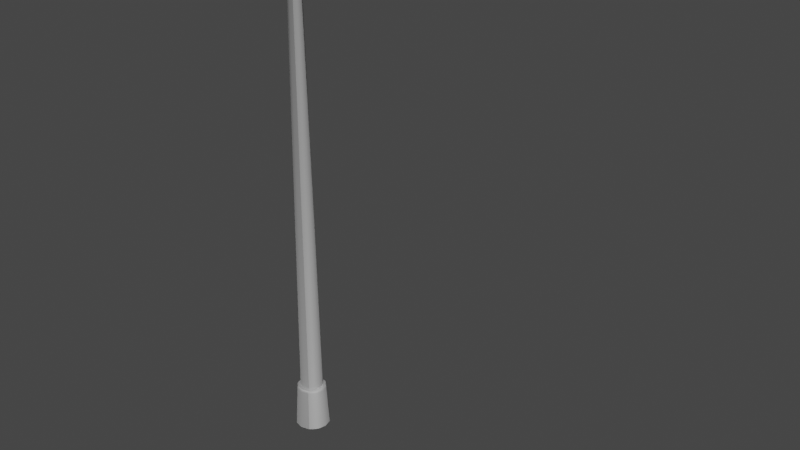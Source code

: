 # Source: Street_Lights.blend  (saved by Blender 3.3.6; exported with 4.5.12 LTS)
import bpy
from mathutils import Matrix  # noqa: F401  (used for matrix-valued properties, if any)

bpy.ops.wm.read_factory_settings(use_empty=True)
scene = bpy.context.scene
scene.name = 'Scene'

# ---- collections
col_collection = bpy.data.collections.new('Collection'); scene.collection.children.link(col_collection)

# ---- images (referenced by path relative to the original .blend; pixels are not part of the script)
import os
ASSET_DIR = os.environ.get("B2B_ASSET_DIR", "")  # directory of the original .blend (textures are referenced by path, not embedded)
HERE = os.path.dirname(os.path.abspath(__file__))  # packed textures are extracted next to this script under _unpacked/

def load_image(name, relpath, width, height, colorspace="sRGB"):
    """Load a texture the original file referenced (path relative to the .blend, or extracted next to this script)."""
    p = next((c for c in (os.path.join(HERE, relpath), os.path.join(ASSET_DIR, relpath)) if relpath and os.path.exists(c)), "")
    if p:
        img = bpy.data.images.load(p, check_existing=True)
        img.name = name
    else:  # same state as the original file: an image datablock whose file is absent (Cycles renders it pink)
        img = bpy.data.images.new(name, width, height)
        img.source = "FILE"
        img.filepath = "//" + (relpath or name)
    img.colorspace_settings.name = colorspace
    return img
img_smudges_02_png = load_image('Smudges_02.png', 'Smudges_02.png', 1024, 1024, 'sRGB')
img_street_light = load_image('Street Light', 'StreetLight_emit.png', 1024, 1024, 'Non-Color')

# ---- materials (node trees are filled in below, after node groups)
mat_streetlight = bpy.data.materials.new('StreetLight')
mat_streetlight.alpha_threshold = 0.0
mat_streetlight.roughness = 0.5
mat_streetlight.line_color = (0.0, 0.0, 0.0, 1.0)
mat_light = bpy.data.materials.new('Light')

# ---- node groups
ng_auto_smooth = bpy.data.node_groups.new('Auto Smooth', 'GeometryNodeTree')
_s = ng_auto_smooth.interface.new_socket(name='Geometry', in_out='OUTPUT', socket_type='NodeSocketGeometry')
_s = ng_auto_smooth.interface.new_socket(name='Geometry', in_out='INPUT', socket_type='NodeSocketGeometry')
_s = ng_auto_smooth.interface.new_socket(name='Angle', in_out='INPUT', socket_type='NodeSocketFloat')
_s.subtype = 'ANGLE'
_s.min_value = 0.0
_s.max_value = 3.142
ng_auto_smooth.is_modifier = True
_N = ng_auto_smooth.nodes; _L = ng_auto_smooth.links
n0 = _N.new('NodeGroupOutput'); n0.name = 'Group Output'; n0.location = (480, -100)
n1 = _N.new('NodeGroupInput'); n1.name = 'Group Input'; n1.location = (-420, -300)
n2 = _N.new('NodeGroupInput'); n2.name = 'Group Input.001'; n2.location = (-60, -100)
n3 = _N.new('GeometryNodeSetShadeSmooth'); n3.name = 'Set Shade Smooth'; n3.location = (120, -100)
n3.domain = 'EDGE'
n4 = _N.new('GeometryNodeSetShadeSmooth'); n4.name = 'Set Shade Smooth.001'; n4.location = (300, -100)
n5 = _N.new('GeometryNodeInputMeshEdgeAngle'); n5.name = 'Edge Angle'; n5.location = (-420, -220)
n6 = _N.new('GeometryNodeInputEdgeSmooth'); n6.name = 'Is Edge Smooth'; n6.location = (-60, -160)
n7 = _N.new('GeometryNodeInputShadeSmooth'); n7.name = 'Is Face Smooth'; n7.location = (-240, -340)
n8 = _N.new('FunctionNodeBooleanMath'); n8.name = 'Boolean Math'; n8.location = (-60, -220)
n9 = _N.new('FunctionNodeCompare'); n9.name = 'Compare'; n9.location = (-240, -180)
n9.operation = 'LESS_EQUAL'
_L.new(n5.outputs[0], n9.inputs[0])
_L.new(n4.outputs[0], n0.inputs[0])
_L.new(n1.outputs[1], n9.inputs[1])
_L.new(n9.outputs[0], n8.inputs[0])
_L.new(n7.outputs[0], n8.inputs[1])
_L.new(n2.outputs[0], n3.inputs[0])
_L.new(n6.outputs[0], n3.inputs[1])
_L.new(n3.outputs[0], n4.inputs[0])
_L.new(n8.outputs[0], n3.inputs[2])
n0.is_active_output = True

# ---- material node trees
mat_streetlight.use_nodes = True; mat_streetlight.node_tree.nodes.clear()
_N = mat_streetlight.node_tree.nodes; _L = mat_streetlight.node_tree.links
n0 = _N.new('ShaderNodeOutputMaterial'); n0.name = 'Material Output'; n0.location = (743, 300)
n1 = _N.new('ShaderNodeNormalMap'); n1.name = 'Normal Map'; n1.location = (-86, -223)
n1.inputs[0].default_value = 0.2
n2 = _N.new('ShaderNodeInvert'); n2.name = 'Invert'; n2.location = (233, 74)
n3 = _N.new('ShaderNodeMapping'); n3.name = 'Mapping'; n3.location = (-582, 151)
n3.inputs[3].default_value = (0.75, 0.75, 0.75)
n4 = _N.new('ShaderNodeTexCoord'); n4.name = 'Texture Coordinate'; n4.location = (-762, 151)
n5 = _N.new('ShaderNodeTexImage'); n5.name = 'Image Texture'; n5.location = (-402, 191)
n5.image = img_smudges_02_png
n6 = _N.new('ShaderNodeValToRGB'); n6.name = 'ColorRamp'; n6.location = (-93, 98)
while len(n6.color_ramp.elements) > 1: n6.color_ramp.elements.remove(n6.color_ramp.elements[-1])
n6.color_ramp.elements[0].position = 0.0; n6.color_ramp.elements[0].color = (0.0, 0.0, 0.0, 1.0)
_e = n6.color_ramp.elements.new(1.0); _e.color = (0.7314, 0.7314, 0.7314, 1.0)
n7 = _N.new('ShaderNodeBsdfPrincipled'); n7.name = 'Principled BSDF'; n7.location = (453, 300)
n7.distribution = 'GGX'
n7.subsurface_method = 'RANDOM_WALK_SKIN'
n7.inputs[0].default_value = (0.7, 0.7, 0.7, 1.0)
n7.inputs[1].default_value = 0.8
n7.inputs[3].default_value = 1.45
n7.inputs[27].default_value = (0.0, 0.0, 0.0, 1.0)
n7.inputs[28].default_value = 1.0
n8 = _N.new('ShaderNodeTexImage'); n8.name = 'Image Texture.001'; n8.location = (453, 593)
n8.image = img_street_light
_L.new(n5.outputs[0], n6.inputs[0])
_L.new(n5.outputs[0], n1.inputs[1])
_L.new(n1.outputs[0], n7.inputs[5])
_L.new(n2.outputs[0], n7.inputs[2])
_L.new(n6.outputs[0], n2.inputs[1])
_L.new(n3.outputs[0], n5.inputs[0])
_L.new(n4.outputs[2], n3.inputs[0])
_L.new(n7.outputs[0], n0.inputs[0])
n0.is_active_output = True
mat_light.use_nodes = True; mat_light.node_tree.nodes.clear()
_N = mat_light.node_tree.nodes; _L = mat_light.node_tree.links
n0 = _N.new('ShaderNodeBsdfPrincipled'); n0.name = 'Principled BSDF'; n0.location = (10, 300)
n0.distribution = 'GGX'
n0.subsurface_method = 'RANDOM_WALK_SKIN'
n0.inputs[3].default_value = 1.45
n0.inputs[27].default_value = (0.9236, 0.8037, 0.3625, 1.0)
n0.inputs[28].default_value = 1.0
n1 = _N.new('ShaderNodeOutputMaterial'); n1.name = 'Material Output'; n1.location = (300, 300)
n2 = _N.new('ShaderNodeTexImage'); n2.name = 'Image Texture.001'; n2.location = (19, 631)
n2.image = img_street_light
_L.new(n0.outputs[0], n1.inputs[0])
n1.is_active_output = True

# ---- world
world_world = bpy.data.worlds.new('World'); scene.world = world_world
world_world.use_nodes = True; world_world.node_tree.nodes.clear()
_N = world_world.node_tree.nodes; _L = world_world.node_tree.links
n0 = _N.new('ShaderNodeOutputWorld'); n0.name = 'World Output'; n0.location = (300, 300)
n1 = _N.new('ShaderNodeBackground'); n1.name = 'Background'; n1.location = (10, 300)
n1.inputs[0].default_value = (0.05088, 0.05088, 0.05088, 1.0)
_L.new(n1.outputs[0], n0.inputs[0])
n0.is_active_output = True
world_world.color = (0.05088, 0.05088, 0.05088)
world_world.use_sun_shadow = False
world_world.sun_shadow_jitter_overblur = 0.0

# ---- meshes
me_cylinder = bpy.data.meshes.new('Cylinder')
me_cylinder.from_pydata([(1.398e-09, 1.153, 0.0), (3.055e-09, 0.0, 3.994), (0.5766, 0.9987, 0.0), (0.0, 0.0, 3.994), (0.9987, 0.5766, 0.0), (0.0, 0.0, 3.994), (1.153, -2.099e-09, 0.0), (0.0, 3.055e-09, 3.994), (0.9987, -0.5766, 0.0), (0.0, 0.0, 3.994), (0.5766, -0.9987, 0.0), (0.0, 0.0, 3.994), (1.398e-09, -1.153, 0.0), (3.055e-09, 0.0, 3.994), (-0.5766, -0.9987, 0.0), (0.0, 0.0, 3.994), (-0.9987, -0.5766, 0.0), (0.0, 0.0, 3.994), (-1.153, -2.099e-09, 0.0), (0.0, 3.055e-09, 3.994), (-0.9987, 0.5766, 0.0), (0.0, 0.0, 3.994), (-0.5766, 0.9987, 0.0), (0.0, 0.0, 3.994), (-2.065e-09, 0.9093, 0.356), (0.4546, 0.7874, 0.356), (0.7874, 0.4546, 0.356), (0.9093, -3.128e-10, 0.356), (0.7874, -0.4546, 0.356), (0.4546, -0.7874, 0.356), (-2.065e-09, -0.9093, 0.356), (-0.4546, -0.7874, 0.356), (-0.7874, -0.4546, 0.356), (-0.9093, -3.128e-10, 0.356), (-0.7874, 0.4546, 0.356), (-0.4546, 0.7874, 0.356), (4.885e-10, 1.374, 0.0), (0.6868, 1.19, 0.0), (1.19, 0.6868, 0.0), (1.374, -7.602e-10, 0.0), (1.19, -0.6868, 0.0), (0.6868, -1.19, 0.0), (4.885e-10, -1.374, 0.0), (-0.6868, -1.19, 0.0), (-1.19, -0.6868, 0.0), (-1.374, -7.602e-10, 0.0), (-1.19, 0.6868, 0.0), (-0.6868, 1.19, 0.0), (0.5917, 1.025, 0.3322), (0.5109, 0.8848, 0.356), (0.5842, 1.012, 0.3441), (0.5493, 0.9514, 0.3528), (1.025, 0.5917, 0.3322), (0.8848, 0.5109, 0.356), (1.012, 0.5842, 0.3441), (0.9514, 0.5493, 0.3528), (1.183, 4.195e-10, 0.3322), (1.022, -8.941e-10, 0.356), (1.168, 4.082e-10, 0.3441), (1.099, 3.307e-10, 0.3528), (1.025, -0.5917, 0.3322), (0.8848, -0.5109, 0.356), (1.012, -0.5842, 0.3441), (0.9514, -0.5493, 0.3528), (0.5917, -1.025, 0.3322), (0.5109, -0.8848, 0.356), (0.5842, -1.012, 0.3441), (0.5493, -0.9514, 0.3528), (-1.442e-09, -1.183, 0.3322), (-2.299e-10, -1.022, 0.356), (-1.512e-09, -1.168, 0.3441), (-1.482e-09, -1.099, 0.3528), (-0.5917, -1.025, 0.3322), (-0.5109, -0.8848, 0.356), (-0.5842, -1.012, 0.3441), (-0.5493, -0.9514, 0.3528), (-1.025, -0.5917, 0.3322), (-0.8848, -0.5109, 0.356), (-1.012, -0.5842, 0.3441), (-0.9514, -0.5493, 0.3528), (-1.183, 4.195e-10, 0.3322), (-1.022, -8.941e-10, 0.356), (-1.168, 4.082e-10, 0.3441), (-1.099, 3.307e-10, 0.3528), (-1.025, 0.5917, 0.3322), (-0.8848, 0.5109, 0.356), (-1.012, 0.5842, 0.3441), (-0.9514, 0.5493, 0.3528), (-0.5917, 1.025, 0.3322), (-0.5109, 0.8848, 0.356), (-0.5842, 1.012, 0.3441), (-0.5493, 0.9514, 0.3528), (-2.299e-10, 1.022, 0.356), (-1.442e-09, 1.183, 0.3322), (-1.482e-09, 1.099, 0.3528), (-1.512e-09, 1.168, 0.3441), (2.195e-09, 0.4867, 3.892), (0.2434, 0.4215, 3.892), (0.4215, 0.2434, 3.892), (0.4867, 2.559e-09, 3.892), (0.4215, -0.2434, 3.892), (0.2434, -0.4215, 3.892), (2.195e-09, -0.4867, 3.892), (-0.2434, -0.4215, 3.892), (-0.4215, -0.2434, 3.892), (-0.4867, 2.559e-09, 3.892), (-0.4215, 0.2434, 3.892), (-0.2434, 0.4215, 3.892), (0.2493, 0.4319, 3.969), (1.067e-09, 0.4987, 3.969), (2.169e-10, 0.6192, 3.906), (0.4319, 0.2493, 3.969), (0.4987, 3.189e-09, 3.969), (0.4319, -0.2493, 3.969), (0.2493, -0.4319, 3.969), (1.067e-09, -0.4987, 3.969), (-0.2493, -0.4319, 3.969), (-0.4319, -0.2493, 3.969), (-0.4987, 3.189e-09, 3.969), (-0.4319, 0.2493, 3.969), (-0.2493, 0.4319, 3.969), (0.3096, 0.5363, 3.906), (0.5363, 0.3096, 3.906), (0.6192, 2.809e-09, 3.906), (0.5363, -0.3096, 3.906), (0.3096, -0.5363, 3.906), (2.169e-10, -0.6192, 3.906), (-0.3096, -0.5363, 3.906), (-0.5363, -0.3096, 3.906), (-0.6192, 2.809e-09, 3.906), (-0.5363, 0.3096, 3.906), (-0.3096, 0.5363, 3.906), (9.411e-10, 0.6802, 3.919), (1.037e-09, 0.6906, 3.936), (1.278e-09, 0.6325, 3.954), (0.3163, 0.5478, 3.954), (0.3453, 0.5981, 3.936), (0.3401, 0.5891, 3.919), (0.5478, 0.3163, 3.954), (0.5981, 0.3453, 3.936), (0.5891, 0.3401, 3.919), (0.6325, 3.956e-09, 3.954), (0.6906, 3.802e-09, 3.936), (0.6802, 3.683e-09, 3.919), (0.5478, -0.3163, 3.954), (0.5981, -0.3453, 3.936), (0.5891, -0.3401, 3.919), (0.3163, -0.5478, 3.954), (0.3453, -0.5981, 3.936), (0.3401, -0.5891, 3.919), (1.278e-09, -0.6325, 3.954), (1.037e-09, -0.6906, 3.936), (9.411e-10, -0.6802, 3.919), (-0.3163, -0.5478, 3.954), (-0.3453, -0.5981, 3.936), (-0.3401, -0.5891, 3.919), (-0.5478, -0.3163, 3.954), (-0.5981, -0.3453, 3.936), (-0.5891, -0.3401, 3.919), (-0.6325, 3.956e-09, 3.954), (-0.6906, 3.802e-09, 3.936), (-0.6802, 3.683e-09, 3.919), (-0.5478, 0.3163, 3.954), (-0.5981, 0.3453, 3.936), (-0.5891, 0.3401, 3.919), (-0.3163, 0.5478, 3.954), (-0.3453, 0.5981, 3.936), (-0.3401, 0.5891, 3.919), (-0.1591, -0.2755, 3.982), (-0.2755, -0.1591, 3.982), (0.2755, -0.1591, 3.982), (0.1591, -0.2755, 3.982), (-0.3181, 1.375e-09, 3.982), (-0.2755, 0.1591, 3.982), (0.1591, 0.2755, 3.982), (0.2755, 0.1591, 3.982), (0.3181, 1.375e-09, 3.982), (-0.1591, 0.2755, 3.982), (6.193e-10, 0.3181, 3.982), (6.193e-10, -0.3181, 3.982)], [], [(107, 106, 130, 131), (173, 177, 120, 119), (100, 99, 123, 124), (175, 176, 112, 111), (96, 107, 131, 110), (101, 100, 124, 125), (168, 169, 117, 116), (170, 171, 114, 113), (102, 101, 125, 126), (172, 173, 119, 118), (3, 1, 23, 21, 19, 17, 15, 13, 11, 9, 7, 5), (103, 102, 126, 127), (174, 175, 111, 108), (0, 2, 4, 6, 8, 10, 12, 14, 16, 18, 20, 22), (0, 22, 47, 36), (14, 12, 42, 43), (28, 29, 65, 61), (4, 2, 37, 38), (40, 60, 64, 41), (18, 16, 44, 45), (8, 6, 39, 40), (41, 64, 68, 42), (22, 20, 46, 47), (12, 10, 41, 42), (42, 68, 72, 43), (35, 24, 92, 89), (34, 35, 89, 85), (33, 34, 85, 81), (32, 33, 81, 77), (44, 76, 80, 45), (31, 32, 77, 73), (30, 31, 73, 69), (29, 30, 69, 65), (27, 28, 61, 57), (26, 27, 57, 53), (24, 25, 49, 92), (37, 48, 52, 38), (47, 88, 93, 36), (39, 56, 60, 40), (46, 84, 88, 47), (10, 8, 40, 41), (20, 18, 45, 46), (38, 52, 56, 39), (45, 80, 84, 46), (6, 4, 38, 39), (25, 26, 53, 49), (16, 14, 43, 44), (2, 0, 36, 37), (43, 72, 76, 44), (89, 92, 94, 91), (91, 94, 95, 90), (90, 95, 93, 88), (85, 89, 91, 87), (87, 91, 90, 86), (86, 90, 88, 84), (81, 85, 87, 83), (83, 87, 86, 82), (82, 86, 84, 80), (77, 81, 83, 79), (79, 83, 82, 78), (78, 82, 80, 76), (73, 77, 79, 75), (75, 79, 78, 74), (74, 78, 76, 72), (69, 73, 75, 71), (71, 75, 74, 70), (70, 74, 72, 68), (65, 69, 71, 67), (67, 71, 70, 66), (66, 70, 68, 64), (61, 65, 67, 63), (63, 67, 66, 62), (62, 66, 64, 60), (57, 61, 63, 59), (59, 63, 62, 58), (58, 62, 60, 56), (53, 57, 59, 55), (55, 59, 58, 54), (54, 58, 56, 52), (49, 53, 55, 51), (51, 55, 54, 50), (50, 54, 52, 48), (92, 49, 51, 94), (94, 51, 50, 95), (95, 50, 48, 93), (36, 93, 48, 37), (35, 107, 96, 24), (34, 106, 107, 35), (33, 105, 106, 34), (32, 104, 105, 33), (31, 103, 104, 32), (30, 102, 103, 31), (29, 101, 102, 30), (28, 100, 101, 29), (27, 99, 100, 28), (26, 98, 99, 27), (25, 97, 98, 26), (24, 96, 97, 25), (134, 109, 108, 135), (135, 108, 111, 138), (138, 111, 112, 141), (141, 112, 113, 144), (144, 113, 114, 147), (147, 114, 115, 150), (150, 115, 116, 153), (153, 116, 117, 156), (156, 117, 118, 159), (159, 118, 119, 162), (162, 119, 120, 165), (165, 120, 109, 134), (178, 174, 108, 109), (99, 98, 122, 123), (171, 179, 115, 114), (106, 105, 129, 130), (169, 172, 118, 117), (98, 97, 121, 122), (177, 178, 109, 120), (105, 104, 128, 129), (176, 170, 113, 112), (97, 96, 110, 121), (179, 168, 116, 115), (104, 103, 127, 128), (131, 167, 132, 110), (167, 166, 133, 132), (166, 165, 134, 133), (130, 164, 167, 131), (164, 163, 166, 167), (163, 162, 165, 166), (129, 161, 164, 130), (161, 160, 163, 164), (160, 159, 162, 163), (128, 158, 161, 129), (158, 157, 160, 161), (157, 156, 159, 160), (127, 155, 158, 128), (155, 154, 157, 158), (154, 153, 156, 157), (126, 152, 155, 127), (152, 151, 154, 155), (151, 150, 153, 154), (125, 149, 152, 126), (149, 148, 151, 152), (148, 147, 150, 151), (124, 146, 149, 125), (146, 145, 148, 149), (145, 144, 147, 148), (123, 143, 146, 124), (143, 142, 145, 146), (142, 141, 144, 145), (122, 140, 143, 123), (140, 139, 142, 143), (139, 138, 141, 142), (121, 137, 140, 122), (137, 136, 139, 140), (136, 135, 138, 139), (110, 132, 137, 121), (132, 133, 136, 137), (133, 134, 135, 136), (13, 15, 168, 179), (7, 9, 170, 176), (23, 1, 178, 177), (17, 19, 172, 169), (11, 13, 179, 171), (1, 3, 174, 178), (3, 5, 175, 174), (19, 21, 173, 172), (9, 11, 171, 170), (15, 17, 169, 168), (5, 7, 176, 175), (21, 23, 177, 173)])
me_cylinder.polygons.foreach_set('use_smooth', [True] * 170)
_uv = me_cylinder.uv_layers.new(name='UVMap')
_uv.uv.foreach_set('vector', [0.08333, 0.9897, 0.1667, 0.9897, 0.1667, 0.9897, 0.08333, 0.9897, 0.04215, 0.37, 0.13, 0.4578, 0.13, 0.4578, 0.04215, 0.37, 0.6667, 0.9897, 0.75, 0.9897, 0.75, 0.9897, 0.6667, 0.9897, 0.4578, 0.37, 0.49, 0.25, 0.49, 0.25, 0.4578, 0.37, 7.451e-08, 0.9897, 0.08333, 0.9897, 0.08333, 0.9897, 7.451e-08, 0.9897, 0.5833, 0.9897, 0.6667, 0.9897, 0.6667, 0.9897, 0.5833, 0.9897, 0.13, 0.04215, 0.04215, 0.13, 0.04215, 0.13, 0.13, 0.04215, 0.4578, 0.13, 0.37, 0.04215, 0.37, 0.04215, 0.4578, 0.13, 0.5, 0.9897, 0.5833, 0.9897, 0.5833, 0.9897, 0.5, 0.9897, 0.01, 0.25, 0.04215, 0.37, 0.04215, 0.37, 0.01, 0.25, 0.37, 0.4578, 0.25, 0.49, 0.13, 0.4578, 0.04215, 0.37, 0.01, 0.25, 0.04215, 0.13, 0.13, 0.04215, 0.25, 0.01, 0.37, 0.04215, 0.4578, 0.13, 0.49, 0.25, 0.4578, 0.37, 0.4167, 0.9897, 0.5, 0.9897, 0.5, 0.9897, 0.4167, 0.9897, 0.37, 0.4578, 0.4578, 0.37, 0.4578, 0.37, 0.37, 0.4578, 0.75, 0.49, 0.87, 0.4578, 0.9578, 0.37, 0.99, 0.25, 0.9578, 0.13, 0.87, 0.04215, 0.75, 0.01, 0.63, 0.04215, 0.5422, 0.13, 0.51, 0.25, 0.5422, 0.37, 0.63, 0.4578, 0.75, 0.49, 0.63, 0.4578, 0.63, 0.4578, 0.75, 0.49, 0.63, 0.04215, 0.75, 0.01, 0.75, 0.01, 0.63, 0.04215, 0.6667, 0.5296, 0.5833, 0.5296, 0.5833, 0.5296, 0.6667, 0.5296, 0.9578, 0.37, 0.87, 0.4578, 0.87, 0.4578, 0.9578, 0.37, 0.6667, 0.5, 0.6667, 0.5276, 0.5833, 0.5276, 0.5833, 0.5, 0.51, 0.25, 0.5422, 0.13, 0.5422, 0.13, 0.51, 0.25, 0.9578, 0.13, 0.99, 0.25, 0.99, 0.25, 0.9578, 0.13, 0.5833, 0.5, 0.5833, 0.5276, 0.5, 0.5276, 0.5, 0.5, 0.63, 0.4578, 0.5422, 0.37, 0.5422, 0.37, 0.63, 0.4578, 0.75, 0.01, 0.87, 0.04215, 0.87, 0.04215, 0.75, 0.01, 0.5, 0.5, 0.5, 0.5276, 0.4167, 0.5276, 0.4167, 0.5, 0.08333, 0.5296, 7.451e-08, 0.5296, 7.451e-08, 0.5296, 0.08333, 0.5296, 0.1667, 0.5296, 0.08333, 0.5296, 0.08333, 0.5296, 0.1667, 0.5296, 0.25, 0.5296, 0.1667, 0.5296, 0.1667, 0.5296, 0.25, 0.5296, 0.3333, 0.5296, 0.25, 0.5296, 0.25, 0.5296, 0.3333, 0.5296, 0.3333, 0.5, 0.3333, 0.5276, 0.25, 0.5276, 0.25, 0.5, 0.4167, 0.5296, 0.3333, 0.5296, 0.3333, 0.5296, 0.4167, 0.5296, 0.5, 0.5296, 0.4167, 0.5296, 0.4167, 0.5296, 0.5, 0.5296, 0.5833, 0.5296, 0.5, 0.5296, 0.5, 0.5296, 0.5833, 0.5296, 0.75, 0.5296, 0.6667, 0.5296, 0.6667, 0.5296, 0.75, 0.5296, 0.8333, 0.5296, 0.75, 0.5296, 0.75, 0.5296, 0.8333, 0.5296, 1.0, 0.5296, 0.9167, 0.5296, 0.9167, 0.5296, 1.0, 0.5296, 0.9167, 0.5, 0.9167, 0.5276, 0.8333, 0.5276, 0.8333, 0.5, 0.08333, 0.5, 0.08333, 0.5276, 7.451e-08, 0.5276, 7.451e-08, 0.5, 0.75, 0.5, 0.75, 0.5276, 0.6667, 0.5276, 0.6667, 0.5, 0.1667, 0.5, 0.1667, 0.5276, 0.08333, 0.5276, 0.08333, 0.5, 0.87, 0.04215, 0.9578, 0.13, 0.9578, 0.13, 0.87, 0.04215, 0.5422, 0.37, 0.51, 0.25, 0.51, 0.25, 0.5422, 0.37, 0.8333, 0.5, 0.8333, 0.5276, 0.75, 0.5276, 0.75, 0.5, 0.25, 0.5, 0.25, 0.5276, 0.1667, 0.5276, 0.1667, 0.5, 0.99, 0.25, 0.9578, 0.37, 0.9578, 0.37, 0.99, 0.25, 0.9167, 0.5296, 0.8333, 0.5296, 0.8333, 0.5296, 0.9167, 0.5296, 0.5422, 0.13, 0.63, 0.04215, 0.63, 0.04215, 0.5422, 0.13, 0.87, 0.4578, 0.75, 0.49, 0.75, 0.49, 0.87, 0.4578, 0.4167, 0.5, 0.4167, 0.5276, 0.3333, 0.5276, 0.3333, 0.5, 0.08333, 0.5296, 7.451e-08, 0.5296, 7.451e-08, 0.5296, 0.08333, 0.5296, 0.08333, 0.5296, 7.451e-08, 0.5296, 9.086e-05, 0.5288, 0.08333, 0.5288, 0.08333, 0.5288, 9.086e-05, 0.5288, 7.451e-08, 0.5276, 0.08333, 0.5276, 0.1667, 0.5296, 0.08333, 0.5296, 0.08333, 0.5296, 0.1667, 0.5296, 0.1667, 0.5296, 0.08333, 0.5296, 0.08333, 0.5288, 0.1667, 0.5288, 0.1667, 0.5288, 0.08333, 0.5288, 0.08333, 0.5276, 0.1667, 0.5276, 0.25, 0.5296, 0.1667, 0.5296, 0.1667, 0.5296, 0.25, 0.5296, 0.25, 0.5296, 0.1667, 0.5296, 0.1667, 0.5288, 0.25, 0.5288, 0.25, 0.5288, 0.1667, 0.5288, 0.1667, 0.5276, 0.25, 0.5276, 0.3333, 0.5296, 0.25, 0.5296, 0.25, 0.5296, 0.3333, 0.5296, 0.3333, 0.5296, 0.25, 0.5296, 0.25, 0.5288, 0.3333, 0.5288, 0.3333, 0.5288, 0.25, 0.5288, 0.25, 0.5276, 0.3333, 0.5276, 0.4167, 0.5296, 0.3333, 0.5296, 0.3333, 0.5296, 0.4167, 0.5296, 0.4167, 0.5296, 0.3333, 0.5296, 0.3333, 0.5288, 0.4167, 0.5288, 0.4167, 0.5288, 0.3333, 0.5288, 0.3333, 0.5276, 0.4167, 0.5276, 0.5, 0.5296, 0.4167, 0.5296, 0.4167, 0.5296, 0.5, 0.5296, 0.5, 0.5296, 0.4167, 0.5296, 0.4167, 0.5288, 0.5, 0.5288, 0.5, 0.5288, 0.4167, 0.5288, 0.4167, 0.5276, 0.5, 0.5276, 0.5833, 0.5296, 0.5, 0.5296, 0.5, 0.5296, 0.5833, 0.5296, 0.5833, 0.5296, 0.5, 0.5296, 0.5, 0.5288, 0.5833, 0.5288, 0.5833, 0.5288, 0.5, 0.5288, 0.5, 0.5276, 0.5833, 0.5276, 0.6667, 0.5296, 0.5833, 0.5296, 0.5833, 0.5296, 0.6667, 0.5296, 0.6667, 0.5296, 0.5833, 0.5296, 0.5833, 0.5288, 0.6667, 0.5288, 0.6667, 0.5288, 0.5833, 0.5288, 0.5833, 0.5276, 0.6667, 0.5276, 0.75, 0.5296, 0.6667, 0.5296, 0.6667, 0.5296, 0.75, 0.5296, 0.75, 0.5296, 0.6667, 0.5296, 0.6667, 0.5288, 0.75, 0.5288, 0.75, 0.5288, 0.6667, 0.5288, 0.6667, 0.5276, 0.75, 0.5276, 0.8333, 0.5296, 0.75, 0.5296, 0.75, 0.5296, 0.8333, 0.5296, 0.8333, 0.5296, 0.75, 0.5296, 0.75, 0.5288, 0.8333, 0.5288, 0.8333, 0.5288, 0.75, 0.5288, 0.75, 0.5276, 0.8333, 0.5276, 0.9167, 0.5296, 0.8333, 0.5296, 0.8333, 0.5296, 0.9167, 0.5296, 0.9167, 0.5296, 0.8333, 0.5296, 0.8333, 0.5288, 0.9167, 0.5288, 0.9167, 0.5288, 0.8333, 0.5288, 0.8333, 0.5276, 0.9167, 0.5276, 1.0, 0.5296, 0.9167, 0.5296, 0.9167, 0.5296, 1.0, 0.5296, 1.0, 0.5296, 0.9167, 0.5296, 0.9167, 0.5288, 0.9999, 0.5288, 0.9999, 0.5288, 0.9167, 0.5288, 0.9167, 0.5276, 1.0, 0.5276, 1.0, 0.5, 1.0, 0.5276, 0.9167, 0.5276, 0.9167, 0.5, 0.08333, 0.5296, 0.08333, 0.9897, 7.451e-08, 0.9897, 7.451e-08, 0.5296, 0.1667, 0.5296, 0.1667, 0.9897, 0.08333, 0.9897, 0.08333, 0.5296, 0.25, 0.5296, 0.25, 0.9897, 0.1667, 0.9897, 0.1667, 0.5296, 0.3333, 0.5296, 0.3333, 0.9897, 0.25, 0.9897, 0.25, 0.5296, 0.4167, 0.5296, 0.4167, 0.9897, 0.3333, 0.9897, 0.3333, 0.5296, 0.5, 0.5296, 0.5, 0.9897, 0.4167, 0.9897, 0.4167, 0.5296, 0.5833, 0.5296, 0.5833, 0.9897, 0.5, 0.9897, 0.5, 0.5296, 0.6667, 0.5296, 0.6667, 0.9897, 0.5833, 0.9897, 0.5833, 0.5296, 0.75, 0.5296, 0.75, 0.9897, 0.6667, 0.9897, 0.6667, 0.5296, 0.8333, 0.5296, 0.8333, 0.9897, 0.75, 0.9897, 0.75, 0.5296, 0.9167, 0.5296, 0.9167, 0.9897, 0.8333, 0.9897, 0.8333, 0.5296, 1.0, 0.5296, 1.0, 0.9897, 0.9167, 0.9897, 0.9167, 0.5296, 1.0, 0.9974, 1.0, 1.0, 0.9167, 1.0, 0.9167, 0.9974, 0.9167, 0.9974, 0.9167, 1.0, 0.8333, 1.0, 0.8333, 0.9974, 0.8333, 0.9974, 0.8333, 1.0, 0.75, 1.0, 0.75, 0.9974, 0.75, 0.9974, 0.75, 1.0, 0.6667, 1.0, 0.6667, 0.9974, 0.6667, 0.9974, 0.6667, 1.0, 0.5833, 1.0, 0.5833, 0.9974, 0.5833, 0.9974, 0.5833, 1.0, 0.5, 1.0, 0.5, 0.9974, 0.5, 0.9974, 0.5, 1.0, 0.4167, 1.0, 0.4167, 0.9974, 0.4167, 0.9974, 0.4167, 1.0, 0.3333, 1.0, 0.3333, 0.9974, 0.3333, 0.9974, 0.3333, 1.0, 0.25, 1.0, 0.25, 0.9974, 0.25, 0.9974, 0.25, 1.0, 0.1667, 1.0, 0.1667, 0.9974, 0.1667, 0.9974, 0.1667, 1.0, 0.08333, 1.0, 0.08333, 0.9974, 0.08333, 0.9974, 0.08333, 1.0, 7.451e-08, 1.0, 7.451e-08, 0.9974, 0.25, 0.49, 0.37, 0.4578, 0.37, 0.4578, 0.25, 0.49, 0.75, 0.9897, 0.8333, 0.9897, 0.8333, 0.9897, 0.75, 0.9897, 0.37, 0.04215, 0.25, 0.01, 0.25, 0.01, 0.37, 0.04215, 0.1667, 0.9897, 0.25, 0.9897, 0.25, 0.9897, 0.1667, 0.9897, 0.04215, 0.13, 0.01, 0.25, 0.01, 0.25, 0.04215, 0.13, 0.8333, 0.9897, 0.9167, 0.9897, 0.9167, 0.9897, 0.8333, 0.9897, 0.13, 0.4578, 0.25, 0.49, 0.25, 0.49, 0.13, 0.4578, 0.25, 0.9897, 0.3333, 0.9897, 0.3333, 0.9897, 0.25, 0.9897, 0.49, 0.25, 0.4578, 0.13, 0.4578, 0.13, 0.49, 0.25, 0.9167, 0.9897, 1.0, 0.9897, 1.0, 0.9897, 0.9167, 0.9897, 0.25, 0.01, 0.13, 0.04215, 0.13, 0.04215, 0.25, 0.01, 0.3333, 0.9897, 0.4167, 0.9897, 0.4167, 0.9897, 0.3333, 0.9897, 0.08333, 0.9897, 0.08333, 0.9923, 7.451e-08, 0.9923, 7.451e-08, 0.9897, 0.08333, 0.9923, 0.08333, 0.9949, 7.451e-08, 0.9949, 7.451e-08, 0.9923, 0.08333, 0.9949, 0.08333, 0.9974, 7.451e-08, 0.9974, 7.451e-08, 0.9949, 0.1667, 0.9897, 0.1667, 0.9923, 0.08333, 0.9923, 0.08333, 0.9897, 0.1667, 0.9923, 0.1667, 0.9949, 0.08333, 0.9949, 0.08333, 0.9923, 0.1667, 0.9949, 0.1667, 0.9974, 0.08333, 0.9974, 0.08333, 0.9949, 0.25, 0.9897, 0.25, 0.9923, 0.1667, 0.9923, 0.1667, 0.9897, 0.25, 0.9923, 0.25, 0.9949, 0.1667, 0.9949, 0.1667, 0.9923, 0.25, 0.9949, 0.25, 0.9974, 0.1667, 0.9974, 0.1667, 0.9949, 0.3333, 0.9897, 0.3333, 0.9923, 0.25, 0.9923, 0.25, 0.9897, 0.3333, 0.9923, 0.3333, 0.9949, 0.25, 0.9949, 0.25, 0.9923, 0.3333, 0.9949, 0.3333, 0.9974, 0.25, 0.9974, 0.25, 0.9949, 0.4167, 0.9897, 0.4167, 0.9923, 0.3333, 0.9923, 0.3333, 0.9897, 0.4167, 0.9923, 0.4167, 0.9949, 0.3333, 0.9949, 0.3333, 0.9923, 0.4167, 0.9949, 0.4167, 0.9974, 0.3333, 0.9974, 0.3333, 0.9949, 0.5, 0.9897, 0.5, 0.9923, 0.4167, 0.9923, 0.4167, 0.9897, 0.5, 0.9923, 0.5, 0.9949, 0.4167, 0.9949, 0.4167, 0.9923, 0.5, 0.9949, 0.5, 0.9974, 0.4167, 0.9974, 0.4167, 0.9949, 0.5833, 0.9897, 0.5833, 0.9923, 0.5, 0.9923, 0.5, 0.9897, 0.5833, 0.9923, 0.5833, 0.9949, 0.5, 0.9949, 0.5, 0.9923, 0.5833, 0.9949, 0.5833, 0.9974, 0.5, 0.9974, 0.5, 0.9949, 0.6667, 0.9897, 0.6667, 0.9923, 0.5833, 0.9923, 0.5833, 0.9897, 0.6667, 0.9923, 0.6667, 0.9949, 0.5833, 0.9949, 0.5833, 0.9923, 0.6667, 0.9949, 0.6667, 0.9974, 0.5833, 0.9974, 0.5833, 0.9949, 0.75, 0.9897, 0.75, 0.9923, 0.6667, 0.9923, 0.6667, 0.9897, 0.75, 0.9923, 0.75, 0.9949, 0.6667, 0.9949, 0.6667, 0.9923, 0.75, 0.9949, 0.75, 0.9974, 0.6667, 0.9974, 0.6667, 0.9949, 0.8333, 0.9897, 0.8333, 0.9923, 0.75, 0.9923, 0.75, 0.9897, 0.8333, 0.9923, 0.8333, 0.9949, 0.75, 0.9949, 0.75, 0.9923, 0.8333, 0.9949, 0.8333, 0.9974, 0.75, 0.9974, 0.75, 0.9949, 0.9167, 0.9897, 0.9167, 0.9923, 0.8333, 0.9923, 0.8333, 0.9897, 0.9167, 0.9923, 0.9167, 0.9949, 0.8333, 0.9949, 0.8333, 0.9923, 0.9167, 0.9949, 0.9167, 0.9974, 0.8333, 0.9974, 0.8333, 0.9949, 1.0, 0.9897, 1.0, 0.9923, 0.9167, 0.9923, 0.9167, 0.9897, 1.0, 0.9923, 1.0, 0.9949, 0.9167, 0.9949, 0.9167, 0.9923, 1.0, 0.9949, 1.0, 0.9974, 0.9167, 0.9974, 0.9167, 0.9949, 0.25, 0.01, 0.13, 0.04215, 0.13, 0.04215, 0.25, 0.01, 0.49, 0.25, 0.4578, 0.13, 0.4578, 0.13, 0.49, 0.25, 0.13, 0.4578, 0.25, 0.49, 0.25, 0.49, 0.13, 0.4578, 0.04215, 0.13, 0.01, 0.25, 0.01, 0.25, 0.04215, 0.13, 0.37, 0.04215, 0.25, 0.01, 0.25, 0.01, 0.37, 0.04215, 0.25, 0.49, 0.37, 0.4578, 0.37, 0.4578, 0.25, 0.49, 0.37, 0.4578, 0.4578, 0.37, 0.4578, 0.37, 0.37, 0.4578, 0.01, 0.25, 0.04215, 0.37, 0.04215, 0.37, 0.01, 0.25, 0.4578, 0.13, 0.37, 0.04215, 0.37, 0.04215, 0.4578, 0.13, 0.13, 0.04215, 0.04215, 0.13, 0.04215, 0.13, 0.13, 0.04215, 0.4578, 0.37, 0.49, 0.25, 0.49, 0.25, 0.4578, 0.37, 0.04215, 0.37, 0.13, 0.4578, 0.13, 0.4578, 0.04215, 0.37])
me_cylinder.materials.append(mat_streetlight)
me_cylinder.update()
me_cube_003 = bpy.data.meshes.new('Cube.003')
me_cube_003.from_pydata([(2.902, -0.146, 6.053), (2.623, -0.03903, 6.095), (2.895, -0.146, 6.066), (2.881, -0.146, 6.078), (2.861, -0.146, 6.087), (2.836, -0.146, 6.093), (2.623, 0.03903, 6.095), (2.902, 0.146, 6.053), (2.836, 0.146, 6.093), (2.861, 0.146, 6.087), (2.881, 0.146, 6.078), (2.895, 0.146, 6.066), (2.851, -0.1126, 5.909), (2.924, -0.146, 5.931), (2.901, -0.146, 5.91), (2.914, -0.146, 5.915), (2.922, -0.146, 5.922), (2.924, 0.146, 5.931), (2.851, 0.1126, 5.909), (2.922, 0.146, 5.922), (2.914, 0.146, 5.915), (2.901, 0.146, 5.91), (2.501, -0.146, 5.918), (2.555, -0.1126, 5.909), (2.504, -0.146, 5.914), (2.511, -0.146, 5.91), (2.535, -0.03903, 6.095), (2.478, -0.146, 6.086), (2.487, -0.146, 6.094), (2.48, -0.146, 6.091), (2.555, 0.1126, 5.909), (2.501, 0.146, 5.918), (2.511, 0.146, 5.91), (2.504, 0.146, 5.914), (2.478, 0.146, 6.086), (2.535, 0.03903, 6.095), (2.48, 0.146, 6.091), (2.487, 0.146, 6.094), (2.809, 0.146, 6.095), (2.809, -0.146, 6.095), (2.496, -0.146, 6.095), (2.496, 0.146, 6.095), (2.619, 0.03903, 6.142), (2.605, 0.02936, 6.148), (2.617, 0.03773, 6.145), (2.612, 0.03419, 6.148), (2.605, -0.02936, 6.148), (2.619, -0.03903, 6.142), (2.612, -0.0342, 6.148), (2.617, -0.03773, 6.145), (2.532, -0.03903, 6.142), (2.545, -0.02936, 6.148), (2.533, -0.03773, 6.145), (2.538, -0.0342, 6.148), (2.545, 0.02936, 6.148), (2.532, 0.03903, 6.142), (2.538, 0.03419, 6.148), (2.533, 0.03773, 6.145), (2.884, -0.146, 5.909), (2.884, 0.146, 5.909), (2.521, 0.146, 5.909), (2.521, -0.146, 5.909), (2.851, -0.1126, 5.954), (2.851, 0.1126, 5.954), (2.555, 0.1126, 5.954), (2.555, -0.1126, 5.954), (-1.951e-06, 0.1704, 1.978e-05), (-1.951e-06, -9.131e-08, 5.902), (0.08519, 0.1476, 1.978e-05), (-1.951e-06, -9.131e-08, 5.902), (0.1476, 0.08519, 1.978e-05), (-1.951e-06, -9.131e-08, 5.902), (0.1704, -9.162e-08, 1.978e-05), (-1.951e-06, -9.085e-08, 5.902), (0.1476, -0.08519, 1.978e-05), (-1.951e-06, -9.131e-08, 5.902), (0.08519, -0.1476, 1.978e-05), (-1.951e-06, -9.131e-08, 5.902), (-1.951e-06, -0.1704, 1.978e-05), (-1.951e-06, -9.131e-08, 5.902), (-0.08519, -0.1476, 1.978e-05), (-1.951e-06, -9.131e-08, 5.902), (-0.1476, -0.08519, 1.978e-05), (-1.951e-06, -9.131e-08, 5.902), (-0.1704, -9.162e-08, 1.978e-05), (-1.951e-06, -9.085e-08, 5.902), (-0.1476, 0.08519, 1.978e-05), (-1.951e-06, -9.131e-08, 5.902), (-0.08519, 0.1476, 1.978e-05), (-1.951e-06, -9.131e-08, 5.902), (-1.951e-06, 0.1343, 0.5261), (0.06717, 0.1163, 0.5261), (0.1163, 0.06717, 0.5261), (0.1343, -9.135e-08, 0.5261), (0.1163, -0.06717, 0.5261), (0.06717, -0.1163, 0.5261), (-1.951e-06, -0.1343, 0.5261), (-0.06718, -0.1163, 0.5261), (-0.1164, -0.06717, 0.5261), (-0.1344, -9.135e-08, 0.5261), (-0.1164, 0.06717, 0.5261), (-0.06718, 0.1163, 0.5261), (-1.951e-06, 0.203, 1.978e-05), (0.1015, 0.1758, 1.978e-05), (0.1758, 0.1015, 1.978e-05), (0.203, -9.142e-08, 1.978e-05), (0.1758, -0.1015, 1.978e-05), (0.1015, -0.1758, 1.978e-05), (-1.951e-06, -0.203, 1.978e-05), (-0.1015, -0.1758, 1.978e-05), (-0.1758, -0.1015, 1.978e-05), (-0.203, -9.142e-08, 1.978e-05), (-0.1758, 0.1015, 1.978e-05), (-0.1015, 0.1758, 1.978e-05), (0.08742, 0.1514, 0.4909), (0.07548, 0.1307, 0.5261), (0.08632, 0.1495, 0.5085), (0.08116, 0.1406, 0.5214), (0.1514, 0.08742, 0.4909), (0.1307, 0.07548, 0.5261), (0.1495, 0.08632, 0.5085), (0.1406, 0.08116, 0.5214), (0.1748, -9.124e-08, 0.4909), (0.151, -9.144e-08, 0.5261), (0.1726, -9.125e-08, 0.5085), (0.1623, -9.126e-08, 0.5214), (0.1514, -0.08742, 0.4909), (0.1307, -0.07548, 0.5261), (0.1495, -0.08632, 0.5085), (0.1406, -0.08116, 0.5214), (0.08742, -0.1514, 0.4909), (0.07548, -0.1307, 0.5261), (0.08632, -0.1495, 0.5085), (0.08116, -0.1406, 0.5214), (-1.951e-06, -0.1748, 0.4909), (-1.951e-06, -0.151, 0.5261), (-1.951e-06, -0.1726, 0.5085), (-1.951e-06, -0.1623, 0.5214), (-0.08742, -0.1514, 0.4909), (-0.07548, -0.1307, 0.5261), (-0.08632, -0.1495, 0.5085), (-0.08116, -0.1406, 0.5214), (-0.1514, -0.08742, 0.4909), (-0.1307, -0.07548, 0.5261), (-0.1495, -0.08632, 0.5085), (-0.1406, -0.08116, 0.5214), (-0.1748, -9.124e-08, 0.4909), (-0.151, -9.144e-08, 0.5261), (-0.1726, -9.125e-08, 0.5085), (-0.1623, -9.126e-08, 0.5214), (-0.1514, 0.08742, 0.4909), (-0.1307, 0.07548, 0.5261), (-0.1495, 0.08632, 0.5085), (-0.1406, 0.08116, 0.5214), (-0.08742, 0.1514, 0.4909), (-0.07548, 0.1307, 0.5261), (-0.08632, 0.1495, 0.5085), (-0.08116, 0.1406, 0.5214), (-1.951e-06, 0.151, 0.5261), (-1.951e-06, 0.1748, 0.4909), (-1.951e-06, 0.1623, 0.5214), (-1.951e-06, 0.1726, 0.5085), (-1.951e-06, 0.07191, 5.751), (0.03596, 0.06228, 5.751), (0.06228, 0.03596, 5.751), (0.07191, -9.093e-08, 5.751), (0.06228, -0.03596, 5.751), (0.03596, -0.06228, 5.751), (-1.951e-06, -0.07191, 5.751), (-0.03596, -0.06228, 5.751), (-0.06228, -0.03596, 5.751), (-0.07192, -9.093e-08, 5.751), (-0.06228, 0.03596, 5.751), (-0.03596, 0.06228, 5.751), (0.03684, 0.06381, 5.864), (-1.951e-06, 0.07368, 5.864), (-1.951e-06, 0.09149, 5.771), (0.06381, 0.03684, 5.864), (0.07368, -9.084e-08, 5.864), (0.06381, -0.03684, 5.864), (0.03684, -0.06381, 5.864), (-1.951e-06, -0.07368, 5.864), (-0.03684, -0.06381, 5.864), (-0.06381, -0.03684, 5.864), (-0.07369, -9.084e-08, 5.864), (-0.06381, 0.03684, 5.864), (-0.03684, 0.06381, 5.864), (0.04575, 0.07924, 5.771), (0.07923, 0.04575, 5.771), (0.09149, -9.089e-08, 5.771), (0.07923, -0.04575, 5.771), (0.04575, -0.07924, 5.771), (-1.951e-06, -0.09149, 5.771), (-0.04575, -0.07924, 5.771), (-0.07924, -0.04575, 5.771), (-0.0915, -9.089e-08, 5.771), (-0.07924, 0.04575, 5.771), (-0.04575, 0.07924, 5.771), (-1.951e-06, 0.1005, 5.791), (-1.951e-06, 0.09346, 5.842), (0.04673, 0.08094, 5.842), (0.05025, 0.08704, 5.791), (0.08094, 0.04673, 5.842), (0.08704, 0.05025, 5.791), (0.09346, -9.072e-08, 5.842), (0.1005, -9.076e-08, 5.791), (0.08094, -0.04673, 5.842), (0.08704, -0.05025, 5.791), (0.04673, -0.08094, 5.842), (0.05025, -0.08704, 5.791), (-1.951e-06, -0.09346, 5.842), (-1.951e-06, -0.1005, 5.791), (-0.04673, -0.08094, 5.842), (-0.05025, -0.08704, 5.791), (-0.08094, -0.04673, 5.842), (-0.08704, -0.05025, 5.791), (-0.09346, -9.072e-08, 5.842), (-0.1005, -9.076e-08, 5.791), (-0.08094, 0.04673, 5.842), (-0.08704, 0.05025, 5.791), (-0.04673, 0.08094, 5.842), (-0.05025, 0.08704, 5.791), (-0.0235, -0.04071, 5.884), (-0.04071, -0.0235, 5.884), (0.0407, -0.0235, 5.884), (0.0235, -0.04071, 5.884), (-0.047, -9.11e-08, 5.884), (-0.04071, 0.0235, 5.884), (0.0235, 0.04071, 5.884), (0.0407, 0.0235, 5.884), (0.047, -9.11e-08, 5.884), (-0.0235, 0.04071, 5.884), (-1.951e-06, 0.047, 5.884), (-1.951e-06, -0.047, 5.884), (-1.951e-06, 0.1004, 5.821), (-1.951e-06, 0.1011, 5.801), (-1.951e-06, 0.1011, 5.816), (-1.951e-06, 0.1014, 5.809), (0.05057, 0.08759, 5.801), (0.05019, 0.08693, 5.821), (0.05068, 0.08779, 5.809), (0.05054, 0.08755, 5.816), (0.08759, 0.05057, 5.801), (0.08693, 0.05019, 5.821), (0.08779, 0.05069, 5.809), (0.08755, 0.05055, 5.816), (0.1011, -9.075e-08, 5.801), (0.1004, -9.074e-08, 5.821), (0.1014, -9.075e-08, 5.809), (0.1011, -9.074e-08, 5.816), (0.08759, -0.05057, 5.801), (0.08693, -0.05019, 5.821), (0.08779, -0.05069, 5.809), (0.08755, -0.05055, 5.816), (0.05057, -0.08759, 5.801), (0.05019, -0.08693, 5.821), (0.05068, -0.08779, 5.809), (0.05054, -0.08755, 5.816), (-1.951e-06, -0.1011, 5.801), (-1.951e-06, -0.1004, 5.821), (-1.951e-06, -0.1014, 5.809), (-1.951e-06, -0.1011, 5.816), (-0.05057, -0.08759, 5.801), (-0.05019, -0.08693, 5.821), (-0.05069, -0.08779, 5.809), (-0.05055, -0.08755, 5.816), (-0.0876, -0.05057, 5.801), (-0.08694, -0.05019, 5.821), (-0.08779, -0.05069, 5.809), (-0.08755, -0.05055, 5.816), (-0.1011, -9.075e-08, 5.801), (-0.1004, -9.074e-08, 5.821), (-0.1014, -9.075e-08, 5.809), (-0.1011, -9.074e-08, 5.816), (-0.0876, 0.05057, 5.801), (-0.08694, 0.05019, 5.821), (-0.08779, 0.05069, 5.809), (-0.08755, 0.05055, 5.816), (-0.05057, 0.08759, 5.801), (-0.05019, 0.08693, 5.821), (-0.05069, 0.08779, 5.809), (-0.05055, 0.08755, 5.816), (0.03173, -0.02728, 5.312), (0.03173, -0.05702, 5.348), (0.03173, -0.04831, 5.322), (0.03173, -0.05702, 5.524), (0.03173, -0.02724, 5.554), (0.03173, -0.0483, 5.545), (0.03173, 0.05702, 5.348), (0.03173, 0.02728, 5.312), (0.03173, 0.04831, 5.322), (0.03173, 0.02724, 5.554), (0.03173, 0.05702, 5.524), (0.03173, 0.0483, 5.545), (2.532, 0.008022, 5.958), (2.179, 0.01077, 5.939), (1.827, 0.01352, 5.894), (1.474, 0.01627, 5.837), (1.122, 0.01902, 5.754), (0.7729, 0.02126, 5.656), (0.4243, 0.02452, 5.503), (0.4236, 0.04556, 5.514), (0.7725, 0.04179, 5.666), (1.122, 0.04006, 5.765), (1.474, 0.03731, 5.847), (1.827, 0.03456, 5.904), (2.179, 0.03181, 5.949), (2.532, 0.02906, 5.969), (0.4218, 0.05427, 5.539), (0.7715, 0.0503, 5.69), (1.122, 0.04877, 5.79), (1.474, 0.04602, 5.872), (1.827, 0.04327, 5.93), (2.179, 0.04052, 5.974), (2.532, 0.03777, 5.994), (0.4088, 0.02449, 5.724), (0.7652, 0.02122, 5.85), (1.122, 0.01899, 5.933), (1.474, 0.01624, 5.994), (1.827, 0.01349, 6.03), (2.179, 0.01074, 6.054), (2.532, 0.007988, 6.052), (2.532, 0.02905, 6.044), (2.179, 0.0318, 6.045), (1.827, 0.03455, 6.022), (1.474, 0.0373, 5.986), (1.122, 0.04005, 5.924), (0.7656, 0.04178, 5.842), (0.4094, 0.04555, 5.715), (2.532, 0.03777, 6.023), (2.179, 0.04052, 6.024), (1.827, 0.04327, 6.001), (1.474, 0.04602, 5.965), (1.122, 0.04877, 5.903), (0.7664, 0.0503, 5.821), (0.4109, 0.05427, 5.694), (0.4243, -0.02453, 5.503), (0.7729, -0.02126, 5.656), (1.122, -0.01903, 5.754), (1.474, -0.01627, 5.837), (1.827, -0.01352, 5.894), (2.179, -0.01077, 5.939), (2.532, -0.008023, 5.958), (2.532, -0.02906, 5.969), (2.179, -0.03181, 5.949), (1.827, -0.03456, 5.904), (1.474, -0.03731, 5.847), (1.122, -0.04006, 5.765), (0.7725, -0.0418, 5.666), (0.4236, -0.04556, 5.514), (2.532, -0.03777, 5.994), (2.179, -0.04052, 5.974), (1.827, -0.04327, 5.93), (1.474, -0.04602, 5.872), (1.122, -0.04877, 5.79), (0.7715, -0.0503, 5.69), (0.4218, -0.05427, 5.539), (2.532, -0.00799, 6.052), (2.179, -0.01074, 6.054), (1.827, -0.01349, 6.03), (1.474, -0.01624, 5.994), (1.122, -0.01899, 5.933), (0.7652, -0.02123, 5.85), (0.4088, -0.02449, 5.724), (0.4094, -0.04555, 5.715), (0.7656, -0.04179, 5.842), (1.122, -0.04005, 5.924), (1.474, -0.0373, 5.986), (1.827, -0.03455, 6.022), (2.179, -0.0318, 6.045), (2.532, -0.02905, 6.044), (0.4109, -0.05427, 5.694), (0.7664, -0.0503, 5.821), (1.122, -0.04877, 5.903), (1.474, -0.04602, 5.965), (1.827, -0.04327, 6.001), (2.179, -0.04052, 6.024), (2.532, -0.03777, 6.023), (0.03173, -0.06519, 5.436), (2.532, -0.04318, 6.008), (2.179, -0.04632, 5.999), (1.827, -0.04947, 5.965), (1.474, -0.05261, 5.918), (1.122, -0.05576, 5.847), (0.7689, -0.0575, 5.756), (0.4164, -0.06204, 5.616), (0.03173, 0.06519, 5.436), (0.4164, 0.06204, 5.616), (0.7689, 0.0575, 5.756), (1.122, 0.05575, 5.847), (1.474, 0.05261, 5.918), (1.827, 0.04947, 5.965), (2.179, 0.04632, 5.999), (2.532, 0.04318, 6.008)], [], [(58, 14, 15, 16, 13, 0, 2, 3, 4, 5, 39, 40, 28, 29, 27, 22, 24, 25, 61), (35, 26, 50, 55), (22, 27, 34, 31), (38, 39, 5, 8), (8, 5, 4, 9), (9, 4, 3, 10), (10, 3, 2, 11), (11, 2, 0, 7), (60, 32, 33, 31, 34, 36, 37, 41, 38, 8, 9, 10, 11, 7, 17, 19, 20, 21, 59), (58, 59, 21, 14), (14, 21, 20, 15), (15, 20, 19, 16), (16, 19, 17, 13), (17, 7, 0, 13), (60, 61, 25, 32), (32, 25, 24, 33), (33, 24, 22, 31), (40, 41, 37, 28), (28, 37, 36, 29), (29, 36, 34, 27), (30, 18, 63, 64), (6, 1, 39, 38), (26, 35, 41, 40), (1, 26, 40, 39), (35, 6, 38, 41), (6, 35, 55, 42), (43, 54, 51, 46), (26, 1, 47, 50), (43, 46, 48, 45), (45, 48, 49, 44), (44, 49, 47, 42), (51, 54, 56, 53), (53, 56, 57, 52), (52, 57, 55, 50), (46, 51, 53, 48), (48, 53, 52, 49), (49, 52, 50, 47), (42, 55, 57, 44), (44, 57, 56, 45), (45, 56, 54, 43), (1, 6, 42, 47), (12, 18, 59, 58), (30, 23, 61, 60), (18, 30, 60, 59), (23, 12, 58, 61), (64, 63, 62, 65), (18, 12, 62, 63), (12, 23, 65, 62), (23, 30, 64, 65), (173, 172, 196, 197), (227, 231, 186, 185), (166, 165, 189, 190), (229, 230, 178, 177), (162, 173, 197, 176), (167, 166, 190, 191), (222, 223, 183, 182), (224, 225, 180, 179), (168, 167, 191, 192), (226, 227, 185, 184), (69, 67, 89, 87, 85, 83, 81, 79, 77, 75, 73, 71), (169, 168, 192, 193), (228, 229, 177, 174), (66, 68, 70, 72, 74, 76, 78, 80, 82, 84, 86, 88), (66, 88, 113, 102), (80, 78, 108, 109), (94, 95, 131, 127), (70, 68, 103, 104), (106, 126, 130, 107), (84, 82, 110, 111), (74, 72, 105, 106), (107, 130, 134, 108), (88, 86, 112, 113), (78, 76, 107, 108), (108, 134, 138, 109), (101, 90, 158, 155), (100, 101, 155, 151), (99, 100, 151, 147), (98, 99, 147, 143), (110, 142, 146, 111), (97, 98, 143, 139), (96, 97, 139, 135), (95, 96, 135, 131), (93, 94, 127, 123), (92, 93, 123, 119), (90, 91, 115, 158), (103, 114, 118, 104), (113, 154, 159, 102), (105, 122, 126, 106), (112, 150, 154, 113), (76, 74, 106, 107), (86, 84, 111, 112), (104, 118, 122, 105), (111, 146, 150, 112), (72, 70, 104, 105), (91, 92, 119, 115), (82, 80, 109, 110), (68, 66, 102, 103), (109, 138, 142, 110), (155, 158, 160, 157), (157, 160, 161, 156), (156, 161, 159, 154), (151, 155, 157, 153), (153, 157, 156, 152), (152, 156, 154, 150), (147, 151, 153, 149), (149, 153, 152, 148), (148, 152, 150, 146), (143, 147, 149, 145), (145, 149, 148, 144), (144, 148, 146, 142), (139, 143, 145, 141), (141, 145, 144, 140), (140, 144, 142, 138), (135, 139, 141, 137), (137, 141, 140, 136), (136, 140, 138, 134), (131, 135, 137, 133), (133, 137, 136, 132), (132, 136, 134, 130), (127, 131, 133, 129), (129, 133, 132, 128), (128, 132, 130, 126), (123, 127, 129, 125), (125, 129, 128, 124), (124, 128, 126, 122), (119, 123, 125, 121), (121, 125, 124, 120), (120, 124, 122, 118), (115, 119, 121, 117), (117, 121, 120, 116), (116, 120, 118, 114), (158, 115, 117, 160), (160, 117, 116, 161), (161, 116, 114, 159), (102, 159, 114, 103), (101, 173, 162, 90), (100, 172, 173, 101), (99, 171, 172, 100), (98, 170, 171, 99), (97, 169, 170, 98), (96, 168, 169, 97), (95, 167, 168, 96), (94, 166, 167, 95), (93, 165, 166, 94), (92, 164, 165, 93), (91, 163, 164, 92), (90, 162, 163, 91), (199, 175, 174, 200), (200, 174, 177, 202), (202, 177, 178, 204), (204, 178, 179, 206), (206, 179, 180, 208), (208, 180, 181, 210), (210, 181, 182, 212), (212, 182, 183, 214), (214, 183, 184, 216), (216, 184, 185, 218), (218, 185, 186, 220), (220, 186, 175, 199), (232, 228, 174, 175), (165, 164, 188, 189), (225, 233, 181, 180), (172, 171, 195, 196), (223, 226, 184, 183), (164, 163, 187, 188), (231, 232, 175, 186), (171, 170, 194, 195), (230, 224, 179, 178), (163, 162, 176, 187), (233, 222, 182, 181), (170, 169, 193, 194), (197, 221, 198, 176), (234, 199, 200, 239), (239, 200, 202, 243), (196, 219, 221, 197), (219, 274, 278, 221), (195, 217, 219, 196), (275, 218, 220, 279), (217, 270, 274, 219), (194, 215, 217, 195), (271, 216, 218, 275), (215, 266, 270, 217), (193, 213, 215, 194), (267, 214, 216, 271), (213, 262, 266, 215), (192, 211, 213, 193), (263, 212, 214, 267), (211, 258, 262, 213), (191, 209, 211, 192), (259, 210, 212, 263), (209, 254, 258, 211), (190, 207, 209, 191), (255, 208, 210, 259), (207, 250, 254, 209), (189, 205, 207, 190), (251, 206, 208, 255), (205, 246, 250, 207), (188, 203, 205, 189), (247, 204, 206, 251), (203, 242, 246, 205), (187, 201, 203, 188), (243, 202, 204, 247), (201, 238, 242, 203), (176, 198, 201, 187), (221, 278, 235, 198), (279, 220, 199, 234), (79, 81, 222, 233), (73, 75, 224, 230), (89, 67, 232, 231), (83, 85, 226, 223), (77, 79, 233, 225), (67, 69, 228, 232), (69, 71, 229, 228), (85, 87, 227, 226), (75, 77, 225, 224), (81, 83, 223, 222), (71, 73, 230, 229), (87, 89, 231, 227), (279, 234, 236, 281), (281, 236, 237, 280), (280, 237, 235, 278), (275, 279, 281, 277), (277, 281, 280, 276), (276, 280, 278, 274), (271, 275, 277, 273), (273, 277, 276, 272), (272, 276, 274, 270), (267, 271, 273, 269), (269, 273, 272, 268), (268, 272, 270, 266), (263, 267, 269, 265), (265, 269, 268, 264), (264, 268, 266, 262), (259, 263, 265, 261), (261, 265, 264, 260), (260, 264, 262, 258), (255, 259, 261, 257), (257, 261, 260, 256), (256, 260, 258, 254), (251, 255, 257, 253), (253, 257, 256, 252), (252, 256, 254, 250), (247, 251, 253, 249), (249, 253, 252, 248), (248, 252, 250, 246), (243, 247, 249, 245), (245, 249, 248, 244), (244, 248, 246, 242), (239, 243, 245, 241), (241, 245, 244, 240), (240, 244, 242, 238), (234, 239, 241, 236), (236, 241, 240, 237), (237, 240, 238, 235), (198, 235, 238, 201), (385, 371, 285, 378), (315, 291, 286, 363), (300, 289, 290, 301), (301, 290, 288, 308), (363, 286, 287, 364), (364, 287, 285, 371), (289, 300, 336, 282), (300, 299, 337, 336), (299, 298, 338, 337), (298, 297, 339, 338), (297, 296, 340, 339), (296, 295, 341, 340), (295, 294, 342, 341), (370, 369, 376, 377), (369, 368, 375, 376), (368, 367, 374, 375), (367, 366, 373, 374), (366, 365, 372, 373), (365, 364, 371, 372), (357, 358, 369, 370), (358, 359, 368, 369), (359, 360, 367, 368), (360, 361, 366, 367), (361, 362, 365, 366), (362, 363, 364, 365), (284, 349, 356, 283), (349, 348, 355, 356), (348, 347, 354, 355), (347, 346, 353, 354), (346, 345, 352, 353), (345, 344, 351, 352), (344, 343, 350, 351), (282, 336, 349, 284), (336, 337, 348, 349), (337, 338, 347, 348), (338, 339, 346, 347), (339, 340, 345, 346), (340, 341, 344, 345), (341, 342, 343, 344), (293, 328, 335, 292), (328, 327, 334, 335), (327, 326, 333, 334), (326, 325, 332, 333), (325, 324, 331, 332), (324, 323, 330, 331), (323, 322, 329, 330), (291, 315, 328, 293), (315, 316, 327, 328), (316, 317, 326, 327), (317, 318, 325, 326), (318, 319, 324, 325), (319, 320, 323, 324), (320, 321, 322, 323), (307, 306, 313, 314), (306, 305, 312, 313), (305, 304, 311, 312), (304, 303, 310, 311), (303, 302, 309, 310), (302, 301, 308, 309), (294, 295, 306, 307), (295, 296, 305, 306), (296, 297, 304, 305), (297, 298, 303, 304), (298, 299, 302, 303), (299, 300, 301, 302), (386, 292, 335, 387), (387, 335, 334, 388), (388, 334, 333, 389), (389, 333, 332, 390), (390, 332, 331, 391), (391, 331, 330, 392), (392, 330, 329, 393), (321, 320, 358, 357), (320, 319, 359, 358), (319, 318, 360, 359), (318, 317, 361, 360), (317, 316, 362, 361), (316, 315, 363, 362), (379, 377, 376, 380), (380, 376, 375, 381), (381, 375, 374, 382), (382, 374, 373, 383), (383, 373, 372, 384), (384, 372, 371, 385), (355, 384, 385, 356), (354, 383, 384, 355), (353, 382, 383, 354), (352, 381, 382, 353), (351, 380, 381, 352), (350, 379, 380, 351), (356, 385, 378, 283), (313, 392, 393, 314), (312, 391, 392, 313), (311, 390, 391, 312), (310, 389, 390, 311), (309, 388, 389, 310), (308, 387, 388, 309), (288, 386, 387, 308)])
me_cube_003.polygons.foreach_set('use_smooth', [True] * 353)
me_cube_003.polygons.foreach_set('material_index', [0, 0, 0, 0, 0, 0, 0, 0, 0, 0, 0, 0, 0, 0, 0, 0, 0, 0, 0, 0, 0, 0, 0, 0, 0, 0, 0, 0, 0, 0, 0, 0, 0, 0, 0, 0, 0, 0, 0, 0, 0, 0, 0, 0, 0, 1, 0, 0, 0, 0, 0, 0, 0, 0, 0, 0, 0, 0, 0, 0, 0, 0, 0, 0, 0, 0, 0, 0, 0, 0, 0, 0, 0, 0, 0, 0, 0, 0, 0, 0, 0, 0, 0, 0, 0, 0, 0, 0, 0, 0, 0, 0, 0, 0, 0, 0, 0, 0, 0, 0, 0, 0, 0, 0, 0, 0, 0, 0, 0, 0, 0, 0, 0, 0, 0, 0, 0, 0, 0, 0, 0, 0, 0, 0, 0, 0, 0, 0, 0, 0, 0, 0, 0, 0, 0, 0, 0, 0, 0, 0, 0, 0, 0, 0, 0, 0, 0, 0, 0, 0, 0, 0, 0, 0, 0, 0, 0, 0, 0, 0, 0, 0, 0, 0, 0, 0, 0, 0, 0, 0, 0, 0, 0, 0, 0, 0, 0, 0, 0, 0, 0, 0, 0, 0, 0, 0, 0, 0, 0, 0, 0, 0, 0, 0, 0, 0, 0, 0, 0, 0, 0, 0, 0, 0, 0, 0, 0, 0, 0, 0, 0, 0, 0, 0, 0, 0, 0, 0, 0, 0, 0, 0, 0, 0, 0, 0, 0, 0, 0, 0, 0, 0, 0, 0, 0, 0, 0, 0, 0, 0, 0, 0, 0, 0, 0, 0, 0, 0, 0, 0, 0, 0, 0, 0, 0, 0, 0, 0, 0, 0, 0, 0, 0, 0, 0, 0, 0, 0, 0, 0, 0, 0, 0, 0, 0, 0, 0, 0, 0, 0, 0, 0, 0, 0, 0, 0, 0, 0, 0, 0, 0, 0, 0, 0, 0, 0, 0, 0, 0, 0, 0, 0, 0, 0, 0, 0, 0, 0, 0, 0, 0, 0, 0, 0, 0, 0, 0, 0, 0, 0, 0, 0, 0, 0, 0, 0, 0, 0, 0, 0, 0, 0, 0, 0, 0, 0, 0, 0, 0, 0, 0, 0, 0, 0, 0, 0, 0, 0, 0, 0, 0, 0, 0])
_uv = me_cube_003.uv_layers.new(name='UVMap')
_uv.uv.foreach_set('vector', [0.4017, 0.1816, 0.402, 0.1785, 0.4029, 0.176, 0.4042, 0.1745, 0.4058, 0.1741, 0.4287, 0.1782, 0.4312, 0.1794, 0.4334, 0.1821, 0.4352, 0.1859, 0.4363, 0.1905, 0.4367, 0.1955, 0.4367, 0.2538, 0.4364, 0.2556, 0.4358, 0.2568, 0.4349, 0.2572, 0.4035, 0.2531, 0.4026, 0.2525, 0.402, 0.2511, 0.4017, 0.2492, 0.3687, 0.09206, 0.3687, 0.07744, 0.3773, 0.07744, 0.3773, 0.09206, 0.4204, 0.4246, 0.3891, 0.4246, 0.3891, 0.3699, 0.4204, 0.3699, 0.3501, 0.06155, 0.4048, 0.06155, 0.4048, 0.06654, 0.3501, 0.06654, 0.3501, 0.06654, 0.4048, 0.06654, 0.4048, 0.07113, 0.3501, 0.07113, 0.3501, 0.07113, 0.4048, 0.07113, 0.4048, 0.07489, 0.3501, 0.07489, 0.3501, 0.07489, 0.4048, 0.07489, 0.4048, 0.07744, 0.3501, 0.07744, 0.294, 0.4247, 0.294, 0.37, 0.2965, 0.37, 0.2965, 0.4247, 0.3979, 0.2802, 0.3982, 0.2783, 0.3988, 0.2769, 0.3997, 0.2763, 0.4311, 0.2721, 0.432, 0.2725, 0.4326, 0.2737, 0.4329, 0.2755, 0.4329, 0.334, 0.4325, 0.3391, 0.4313, 0.3437, 0.4296, 0.3476, 0.4274, 0.3502, 0.4249, 0.3515, 0.402, 0.3556, 0.4004, 0.3553, 0.3991, 0.3538, 0.3982, 0.3513, 0.3979, 0.3482, 0.4017, 0.1814, 0.347, 0.1814, 0.347, 0.1783, 0.4017, 0.1783, 0.4017, 0.1783, 0.347, 0.1783, 0.347, 0.1758, 0.4017, 0.1758, 0.4017, 0.1758, 0.347, 0.1758, 0.347, 0.1741, 0.4017, 0.1741, 0.3212, 0.37, 0.3212, 0.4247, 0.3196, 0.4247, 0.3196, 0.37, 0.3196, 0.4247, 0.2965, 0.4247, 0.2965, 0.37, 0.3196, 0.37, 0.347, 0.2492, 0.4017, 0.2492, 0.4017, 0.251, 0.347, 0.251, 0.347, 0.251, 0.4017, 0.251, 0.4017, 0.2524, 0.347, 0.2524, 0.4212, 0.3699, 0.4212, 0.4246, 0.4204, 0.4246, 0.4204, 0.3699, 0.4048, 0.003063, 0.3501, 0.003063, 0.3501, 0.001272, 0.4048, 0.001272, 0.4048, 0.001272, 0.3501, 0.001272, 0.3501, 0.0, 0.4048, 0.0, 0.3882, 0.4246, 0.3882, 0.3699, 0.3891, 0.3699, 0.3891, 0.4246, 0.4225, 0.08554, 0.4225, 0.03035, 0.431, 0.03032, 0.431, 0.08551, 0.3701, 0.02673, 0.3848, 0.02673, 0.4048, 0.06155, 0.3501, 0.06155, 0.3848, 0.01037, 0.3701, 0.01037, 0.3501, 0.003063, 0.4048, 0.003063, 0.3848, 0.02673, 0.3848, 0.01037, 0.4048, 0.003063, 0.4048, 0.06155, 0.3701, 0.01037, 0.3701, 0.02673, 0.3501, 0.06155, 0.3501, 0.003063, 0.3501, 0.09448, 0.3501, 0.0781, 0.3588, 0.07744, 0.3588, 0.09383, 0.3486, 0.2658, 0.3486, 0.2546, 0.3596, 0.2546, 0.3596, 0.2658, 0.3594, 0.09375, 0.3594, 0.07744, 0.3681, 0.07807, 0.3681, 0.09437, 0.3486, 0.2658, 0.3596, 0.2658, 0.3605, 0.2671, 0.3477, 0.2671, 0.3477, 0.2671, 0.3605, 0.2671, 0.3612, 0.268, 0.347, 0.268, 0.3705, 0.2526, 0.3705, 0.2668, 0.3698, 0.267, 0.3698, 0.2524, 0.3596, 0.2546, 0.3486, 0.2546, 0.3477, 0.2533, 0.3605, 0.2533, 0.3605, 0.2533, 0.3477, 0.2533, 0.347, 0.2524, 0.3612, 0.2524, 0.378, 0.07769, 0.378, 0.09182, 0.3773, 0.09206, 0.3773, 0.07744, 0.3596, 0.2658, 0.3596, 0.2546, 0.3605, 0.2533, 0.3605, 0.2671, 0.3605, 0.2671, 0.3605, 0.2533, 0.3612, 0.2524, 0.3612, 0.268, 0.3687, 0.07849, 0.3687, 0.0941, 0.3681, 0.09437, 0.3681, 0.07807, 0.3588, 0.09383, 0.3588, 0.07744, 0.3594, 0.07774, 0.3594, 0.09343, 0.347, 0.268, 0.347, 0.2524, 0.3477, 0.2533, 0.3477, 0.2671, 0.3477, 0.2671, 0.3477, 0.2533, 0.3486, 0.2546, 0.3486, 0.2658, 0.3612, 0.267, 0.3612, 0.2524, 0.3698, 0.2524, 0.3698, 0.267, 0.3955, 0.1877, 0.3533, 0.1877, 0.347, 0.1814, 0.4017, 0.1814, 0.3533, 0.243, 0.3955, 0.243, 0.4017, 0.2492, 0.347, 0.2492, 0.3533, 0.1877, 0.3533, 0.243, 0.347, 0.2492, 0.347, 0.1814, 0.3955, 0.243, 0.3955, 0.1877, 0.4017, 0.1814, 0.4017, 0.2492, 0.346, 0.4252, 0.346, 0.3699, 0.3882, 0.3699, 0.3882, 0.4252, 0.4358, 0.1007, 0.4358, 0.1429, 0.4273, 0.1429, 0.4273, 0.1007, 0.4212, 0.4254, 0.4212, 0.3699, 0.4297, 0.3699, 0.4297, 0.4254, 0.4382, 0.3699, 0.4382, 0.4121, 0.4297, 0.4121, 0.4297, 0.3699, 0.3738, 0.162, 0.3738, 0.169, 0.3705, 0.1697, 0.3705, 0.1609, 0.4127, 0.01956, 0.416, 0.02279, 0.4133, 0.02711, 0.4082, 0.02206, 0.3269, 0.3804, 0.3251, 0.3871, 0.3212, 0.3871, 0.3235, 0.3786, 0.428, 0.01956, 0.4292, 0.01516, 0.434, 0.01516, 0.4321, 0.02206, 0.06001, 0.9787, 0.06673, 0.9788, 0.0686, 0.9824, 0.06004, 0.9824, 0.3319, 0.3755, 0.3269, 0.3804, 0.3235, 0.3786, 0.3297, 0.3723, 0.416, 0.007537, 0.4127, 0.01076, 0.4082, 0.008261, 0.4133, 0.003209, 0.428, 0.01076, 0.4248, 0.007537, 0.4271, 0.003209, 0.4321, 0.008261, 0.3386, 0.3737, 0.3319, 0.3755, 0.3297, 0.3723, 0.3383, 0.37, 0.4116, 0.01516, 0.4127, 0.01956, 0.4082, 0.02206, 0.4064, 0.01516, 0.294, 0.1741, 0.294, 0.1741, 0.294, 0.1741, 0.294, 0.1741, 0.294, 0.1741, 0.294, 0.1741, 0.294, 0.1741, 0.294, 0.1741, 0.294, 0.1741, 0.294, 0.1741, 0.294, 0.1741, 0.294, 0.1741, 0.01846, 0.9787, 0.02534, 0.9787, 0.02572, 0.9823, 0.01696, 0.9824, 0.4248, 0.02279, 0.428, 0.01956, 0.4321, 0.02206, 0.4271, 0.02711, 0.3388, 0.1682, 0.3223, 0.1682, 0.3081, 0.1599, 0.2998, 0.1456, 0.2998, 0.1291, 0.3081, 0.1148, 0.3223, 0.1066, 0.3388, 0.1066, 0.3531, 0.1149, 0.3613, 0.1292, 0.3613, 0.1457, 0.3531, 0.16, 0.3388, 0.1682, 0.3531, 0.16, 0.3574, 0.1643, 0.3404, 0.1741, 0.3388, 0.1066, 0.3223, 0.1066, 0.3208, 0.1007, 0.3404, 0.1007, 0.4065, 0.1542, 0.417, 0.1465, 0.4194, 0.1484, 0.4077, 0.1571, 0.3081, 0.1599, 0.3223, 0.1682, 0.3208, 0.1741, 0.3038, 0.1642, 0.3362, 0.1007, 0.3381, 0.008602, 0.3501, 0.008467, 0.3501, 0.1005, 0.3613, 0.1292, 0.3531, 0.1149, 0.3574, 0.1106, 0.3672, 0.1276, 0.2998, 0.1291, 0.2998, 0.1456, 0.294, 0.1472, 0.294, 0.1275, 0.347, 0.1743, 0.3442, 0.2663, 0.3284, 0.2662, 0.3286, 0.1741, 0.3531, 0.16, 0.3613, 0.1457, 0.3672, 0.1473, 0.3574, 0.1643, 0.3223, 0.1066, 0.3081, 0.1148, 0.3038, 0.1105, 0.3208, 0.1007, 0.3286, 0.1741, 0.3284, 0.2662, 0.3116, 0.2663, 0.3092, 0.1743, 0.3775, 0.1153, 0.3723, 0.1272, 0.3693, 0.1267, 0.3751, 0.1133, 0.388, 0.1075, 0.3775, 0.1153, 0.3751, 0.1133, 0.3868, 0.1046, 0.4009, 0.106, 0.388, 0.1075, 0.3868, 0.1046, 0.4014, 0.1029, 0.4129, 0.1112, 0.4009, 0.106, 0.4014, 0.1029, 0.4148, 0.1087, 0.3979, 0.2722, 0.3953, 0.3642, 0.3789, 0.3641, 0.3789, 0.2721, 0.4206, 0.1216, 0.4129, 0.1112, 0.4148, 0.1087, 0.4235, 0.1205, 0.4221, 0.1345, 0.4206, 0.1216, 0.4235, 0.1205, 0.4252, 0.135, 0.417, 0.1465, 0.4221, 0.1345, 0.4252, 0.135, 0.4194, 0.1484, 0.3936, 0.1557, 0.4065, 0.1542, 0.4077, 0.1571, 0.3931, 0.1588, 0.3816, 0.1506, 0.3936, 0.1557, 0.3931, 0.1588, 0.3797, 0.153, 0.3723, 0.1272, 0.3739, 0.1401, 0.371, 0.1413, 0.3693, 0.1267, 0.308, 0.2722, 0.3106, 0.3642, 0.2985, 0.3645, 0.294, 0.2725, 0.346, 0.2722, 0.3433, 0.3642, 0.327, 0.3641, 0.327, 0.2721, 0.3172, 0.1, 0.3217, 0.008058, 0.3381, 0.008602, 0.3362, 0.1007, 0.3599, 0.2722, 0.3625, 0.3642, 0.3505, 0.3644, 0.346, 0.2724, 0.3081, 0.1148, 0.2998, 0.1291, 0.294, 0.1275, 0.3038, 0.1105, 0.3613, 0.1457, 0.3613, 0.1292, 0.3672, 0.1276, 0.3672, 0.1473, 0.2982, 0.09879, 0.3054, 0.00698, 0.3217, 0.008058, 0.3172, 0.1, 0.3789, 0.2721, 0.3789, 0.3641, 0.3625, 0.3642, 0.3599, 0.2722, 0.2998, 0.1456, 0.3081, 0.1599, 0.3038, 0.1642, 0.294, 0.1472, 0.3739, 0.1401, 0.3816, 0.1506, 0.3797, 0.153, 0.371, 0.1413, 0.3531, 0.1149, 0.3388, 0.1066, 0.3404, 0.1007, 0.3574, 0.1106, 0.3223, 0.1682, 0.3388, 0.1682, 0.3404, 0.1741, 0.3208, 0.1741, 0.3092, 0.1743, 0.3116, 0.2663, 0.2985, 0.2667, 0.294, 0.1747, 0.3751, 0.1133, 0.3693, 0.1267, 0.3672, 0.1264, 0.3734, 0.112, 0.3422, 0.37, 0.327, 0.3699, 0.327, 0.3674, 0.3431, 0.3675, 0.3431, 0.3675, 0.327, 0.3674, 0.327, 0.3641, 0.3433, 0.3642, 0.3868, 0.1046, 0.3751, 0.1133, 0.3734, 0.112, 0.386, 0.1026, 0.386, 0.1026, 0.3734, 0.112, 0.3719, 0.1106, 0.3854, 0.1007, 0.3627, 0.3675, 0.3509, 0.3677, 0.3505, 0.3644, 0.3625, 0.3642, 0.4014, 0.1029, 0.3868, 0.1046, 0.386, 0.1026, 0.4017, 0.1008, 0.3789, 0.3699, 0.3637, 0.3699, 0.3627, 0.3675, 0.3789, 0.3674, 0.3789, 0.3674, 0.3627, 0.3675, 0.3625, 0.3642, 0.3789, 0.3641, 0.4148, 0.1087, 0.4014, 0.1029, 0.4017, 0.1008, 0.4161, 0.107, 0.3941, 0.3699, 0.3789, 0.3699, 0.3789, 0.3674, 0.3951, 0.3675, 0.3951, 0.3675, 0.3789, 0.3674, 0.3789, 0.3641, 0.3953, 0.3642, 0.4235, 0.1205, 0.4148, 0.1087, 0.4161, 0.107, 0.4255, 0.1196, 0.4255, 0.1196, 0.4161, 0.107, 0.4173, 0.1054, 0.4273, 0.1188, 0.3118, 0.2696, 0.2989, 0.27, 0.2985, 0.2667, 0.3116, 0.2663, 0.4252, 0.135, 0.4235, 0.1205, 0.4255, 0.1196, 0.4273, 0.1353, 0.3282, 0.272, 0.3126, 0.2721, 0.3118, 0.2696, 0.3283, 0.2695, 0.3283, 0.2695, 0.3118, 0.2696, 0.3116, 0.2663, 0.3284, 0.2662, 0.4194, 0.1484, 0.4252, 0.135, 0.4273, 0.1353, 0.4211, 0.1497, 0.3429, 0.2721, 0.3282, 0.272, 0.3283, 0.2695, 0.344, 0.2696, 0.344, 0.2696, 0.3283, 0.2695, 0.3284, 0.2662, 0.3442, 0.2663, 0.4077, 0.1571, 0.4194, 0.1484, 0.4211, 0.1497, 0.4085, 0.1591, 0.3372, 0.002734, 0.3484, 0.002608, 0.3499, 0.005154, 0.3381, 0.005287, 0.3381, 0.005287, 0.3499, 0.005154, 0.3501, 0.008467, 0.3381, 0.008602, 0.3931, 0.1588, 0.4077, 0.1571, 0.4085, 0.1591, 0.3928, 0.1609, 0.322, 0.002228, 0.3372, 0.002734, 0.3381, 0.005287, 0.3219, 0.004749, 0.3219, 0.004749, 0.3381, 0.005287, 0.3381, 0.008602, 0.3217, 0.008058, 0.3797, 0.153, 0.3931, 0.1588, 0.3928, 0.1609, 0.3784, 0.1546, 0.3068, 0.001228, 0.322, 0.002228, 0.3219, 0.004749, 0.3058, 0.003685, 0.3058, 0.003685, 0.3219, 0.004749, 0.3217, 0.008058, 0.3054, 0.00698, 0.371, 0.1413, 0.3797, 0.153, 0.3784, 0.1546, 0.369, 0.142, 0.2958, 0.0, 0.3068, 0.001228, 0.3058, 0.003685, 0.294, 0.002379, 0.3108, 0.3675, 0.2989, 0.3678, 0.2985, 0.3645, 0.3106, 0.3642, 0.3693, 0.1267, 0.371, 0.1413, 0.369, 0.142, 0.3672, 0.1264, 0.327, 0.3699, 0.3117, 0.37, 0.3108, 0.3675, 0.327, 0.3674, 0.327, 0.3674, 0.3108, 0.3675, 0.3106, 0.3642, 0.327, 0.3641, 0.327, 0.2721, 0.327, 0.3641, 0.3106, 0.3642, 0.308, 0.2722, 0.06956, 4.214e-05, 0.06673, 0.9788, 0.06001, 0.9787, 0.057, 0.0, 0.07877, 9.948e-05, 0.08767, 0.9788, 0.08274, 0.9789, 0.06956, 0.0002927, 0.09135, 0.0, 0.0944, 0.9788, 0.08767, 0.9788, 0.07877, 9.948e-05, 0.1039, 2.092e-05, 0.1011, 0.9788, 0.0944, 0.9788, 0.09135, 0.0, 0.01008, 0.0001092, 0.01846, 0.9787, 0.01306, 0.9789, 0.0, 0.0003908, 0.02294, 0.0, 0.02534, 0.9787, 0.01846, 0.9787, 0.01008, 0.0001092, 0.03512, 9.251e-05, 0.03186, 0.9787, 0.02534, 0.9787, 0.02294, 0.0, 0.1291, 0.9778, 0.1334, 0.0002489, 0.1383, 0.0, 0.1383, 0.9773, 0.1165, 0.9779, 0.1266, 0.000289, 0.1334, 0.0002489, 0.1291, 0.9778, 0.1039, 0.9775, 0.1199, 0.0001092, 0.1266, 0.000289, 0.1165, 0.9779, 0.04439, 0.0001178, 0.05326, 0.9788, 0.0483, 0.9789, 0.03512, 0.0003639, 0.057, 0.0, 0.06001, 0.9787, 0.05326, 0.9788, 0.04439, 0.0001178, 0.06009, 0.9956, 0.06008, 0.9999, 0.05317, 1.0, 0.05132, 0.9957, 0.4287, 0.03032, 0.4271, 0.02711, 0.4321, 0.02206, 0.4351, 0.02392, 0.4181, 0.03797, 0.4225, 0.03982, 0.4224, 0.04672, 0.418, 0.04672, 0.418, 0.04672, 0.4224, 0.04672, 0.4225, 0.05362, 0.4181, 0.05548, 0.4351, 0.006408, 0.4321, 0.008261, 0.4271, 0.003209, 0.4287, 0.0, 0.03428, 0.9956, 0.03213, 0.9998, 0.02545, 0.9998, 0.02581, 0.9955, 0.02581, 0.9955, 0.02545, 0.9998, 0.0184, 0.9999, 0.01686, 0.9956, 0.4112, 0.0, 0.4133, 0.003209, 0.4082, 0.008261, 0.4048, 0.006408, 0.1032, 0.9957, 0.1014, 1.0, 0.09447, 0.9999, 0.09446, 0.9957, 0.09446, 0.9957, 0.09447, 0.9999, 0.08757, 1.0, 0.0857, 0.9958, 0.4048, 0.02392, 0.4082, 0.02206, 0.4133, 0.02711, 0.4112, 0.03032, 0.06883, 0.9956, 0.06697, 0.9999, 0.06008, 0.9999, 0.06009, 0.9956, 0.4204, 0.02397, 0.4248, 0.02279, 0.4271, 0.02711, 0.4202, 0.02896, 0.3251, 0.3871, 0.3269, 0.3939, 0.3235, 0.3957, 0.3212, 0.3871, 0.4248, 0.007537, 0.4204, 0.006357, 0.4202, 0.00136, 0.4271, 0.003209, 0.08767, 0.9788, 0.0944, 0.9788, 0.09442, 0.9825, 0.08585, 0.9825, 0.4127, 0.01076, 0.4116, 0.01516, 0.4064, 0.01516, 0.4082, 0.008261, 0.3269, 0.3939, 0.3319, 0.3988, 0.3297, 0.402, 0.3235, 0.3957, 0.416, 0.02279, 0.4204, 0.02397, 0.4202, 0.02896, 0.4133, 0.02711, 0.0944, 0.9788, 0.1011, 0.9788, 0.103, 0.9825, 0.09442, 0.9825, 0.4292, 0.01516, 0.428, 0.01076, 0.4321, 0.008261, 0.434, 0.01516, 0.3319, 0.3988, 0.3386, 0.4006, 0.3383, 0.4043, 0.3297, 0.402, 0.4204, 0.006357, 0.416, 0.007537, 0.4133, 0.003209, 0.4202, 0.00136, 0.3705, 0.1616, 0.3705, 0.1685, 0.3672, 0.1697, 0.3672, 0.1609, 0.0686, 0.9824, 0.06946, 0.9861, 0.06007, 0.9861, 0.06004, 0.9824, 0.06008, 0.9916, 0.06009, 0.9956, 0.05132, 0.9957, 0.05067, 0.9917, 0.4145, 0.03044, 0.4185, 0.03156, 0.4181, 0.03797, 0.4141, 0.03732, 0.08585, 0.9825, 0.08502, 0.9862, 0.07812, 0.9864, 0.07957, 0.9827, 0.08502, 0.9862, 0.08496, 0.9881, 0.07803, 0.9883, 0.07812, 0.9864, 0.09442, 0.9825, 0.09443, 0.9862, 0.08502, 0.9862, 0.08585, 0.9825, 0.08504, 0.9918, 0.0857, 0.9958, 0.0793, 0.9959, 0.07816, 0.9919, 0.09443, 0.9862, 0.09443, 0.9881, 0.08496, 0.9881, 0.08502, 0.9862, 0.103, 0.9825, 0.1038, 0.9862, 0.09443, 0.9862, 0.09442, 0.9825, 0.09445, 0.9917, 0.09446, 0.9957, 0.0857, 0.9958, 0.08504, 0.9918, 0.1038, 0.9862, 0.1039, 0.9881, 0.09443, 0.9881, 0.09443, 0.9862, 0.01696, 0.9824, 0.01628, 0.986, 0.008741, 0.9862, 0.0101, 0.9825, 0.1038, 0.9917, 0.1032, 0.9957, 0.09446, 0.9957, 0.09445, 0.9917, 0.01628, 0.986, 0.01624, 0.9879, 0.008651, 0.9882, 0.008741, 0.9862, 0.02572, 0.9823, 0.0259, 0.9859, 0.01628, 0.986, 0.01696, 0.9824, 0.01631, 0.9916, 0.01686, 0.9956, 0.009846, 0.9958, 0.00878, 0.9918, 0.0259, 0.9859, 0.02592, 0.9879, 0.01624, 0.9879, 0.01628, 0.986, 0.03402, 0.9823, 0.03502, 0.986, 0.0259, 0.9859, 0.02572, 0.9823, 0.02592, 0.9915, 0.02581, 0.9955, 0.01686, 0.9956, 0.01631, 0.9916, 0.03502, 0.986, 0.03509, 0.9879, 0.02592, 0.9879, 0.0259, 0.9859, 0.4049, 0.05529, 0.4086, 0.05614, 0.409, 0.06303, 0.4053, 0.06156, 0.03502, 0.9916, 0.03428, 0.9956, 0.02581, 0.9955, 0.02592, 0.9915, 0.4086, 0.05614, 0.4105, 0.0562, 0.4109, 0.06313, 0.409, 0.06303, 0.4048, 0.04672, 0.4084, 0.04672, 0.4086, 0.05614, 0.4049, 0.05529, 0.4141, 0.05612, 0.4181, 0.05548, 0.4185, 0.06188, 0.4145, 0.06301, 0.4084, 0.04672, 0.4103, 0.04672, 0.4105, 0.0562, 0.4086, 0.05614, 0.4049, 0.03815, 0.4086, 0.03731, 0.4084, 0.04672, 0.4048, 0.04672, 0.414, 0.04672, 0.418, 0.04672, 0.4181, 0.05548, 0.4141, 0.05612, 0.4086, 0.03731, 0.4105, 0.03725, 0.4103, 0.04672, 0.4084, 0.04672, 0.05146, 0.9825, 0.05064, 0.9862, 0.04371, 0.9863, 0.04515, 0.9826, 0.4141, 0.03732, 0.4181, 0.03797, 0.418, 0.04672, 0.414, 0.04672, 0.05064, 0.9862, 0.05059, 0.9881, 0.04361, 0.9883, 0.04371, 0.9863, 0.06004, 0.9824, 0.06007, 0.9861, 0.05064, 0.9862, 0.05146, 0.9825, 0.06946, 0.9861, 0.06953, 0.988, 0.06007, 0.988, 0.06007, 0.9861, 0.06947, 0.9917, 0.06883, 0.9956, 0.06009, 0.9956, 0.06008, 0.9916, 0.4205, 0.01516, 0.4205, 0.01516, 0.416, 0.007537, 0.4204, 0.006357, 0.4205, 0.01516, 0.4205, 0.01516, 0.428, 0.01076, 0.4292, 0.01516, 0.4205, 0.01516, 0.4205, 0.01516, 0.4204, 0.02397, 0.416, 0.02279, 0.4205, 0.01516, 0.4205, 0.01516, 0.4116, 0.01516, 0.4127, 0.01076, 0.4205, 0.01516, 0.4205, 0.01516, 0.4204, 0.006357, 0.4248, 0.007537, 0.4205, 0.01516, 0.4205, 0.01516, 0.4248, 0.02279, 0.4204, 0.02397, 0.4205, 0.01516, 0.4205, 0.01516, 0.428, 0.01956, 0.4248, 0.02279, 0.4205, 0.01516, 0.4205, 0.01516, 0.4127, 0.01956, 0.4116, 0.01516, 0.4205, 0.01516, 0.4205, 0.01516, 0.4248, 0.007537, 0.428, 0.01076, 0.4205, 0.01516, 0.4205, 0.01516, 0.4127, 0.01076, 0.416, 0.007537, 0.4205, 0.01516, 0.4205, 0.01516, 0.4292, 0.01516, 0.428, 0.01956, 0.4205, 0.01516, 0.4205, 0.01516, 0.416, 0.02279, 0.4127, 0.01956, 0.06947, 0.9917, 0.06008, 0.9916, 0.06008, 0.9908, 0.06953, 0.9908, 0.06953, 0.9908, 0.06008, 0.9908, 0.06008, 0.9895, 0.06956, 0.9895, 0.06956, 0.9895, 0.06008, 0.9895, 0.06007, 0.988, 0.06953, 0.988, 0.08504, 0.9918, 0.07816, 0.9919, 0.07804, 0.9911, 0.08497, 0.991, 0.08497, 0.991, 0.07804, 0.9911, 0.07799, 0.9898, 0.08494, 0.9896, 0.08494, 0.9896, 0.07799, 0.9898, 0.07803, 0.9883, 0.08496, 0.9881, 0.09445, 0.9917, 0.08504, 0.9918, 0.08497, 0.991, 0.09444, 0.9909, 0.09444, 0.9909, 0.08497, 0.991, 0.08494, 0.9896, 0.09444, 0.9895, 0.09444, 0.9895, 0.08494, 0.9896, 0.08496, 0.9881, 0.09443, 0.9881, 0.1038, 0.9917, 0.09445, 0.9917, 0.09444, 0.9909, 0.1039, 0.9909, 0.1039, 0.9909, 0.09444, 0.9909, 0.09444, 0.9895, 0.1039, 0.9896, 0.1039, 0.9896, 0.09444, 0.9895, 0.09443, 0.9881, 0.1039, 0.9881, 0.01631, 0.9916, 0.00878, 0.9918, 0.008669, 0.991, 0.01626, 0.9908, 0.01626, 0.9908, 0.008669, 0.991, 0.008621, 0.9896, 0.01623, 0.9894, 0.01623, 0.9894, 0.008621, 0.9896, 0.008651, 0.9882, 0.01624, 0.9879, 0.02592, 0.9915, 0.01631, 0.9916, 0.01626, 0.9908, 0.02593, 0.9907, 0.02593, 0.9907, 0.01626, 0.9908, 0.01623, 0.9894, 0.02593, 0.9893, 0.02593, 0.9893, 0.01623, 0.9894, 0.01624, 0.9879, 0.02592, 0.9879, 0.03502, 0.9916, 0.02592, 0.9915, 0.02593, 0.9907, 0.0351, 0.9907, 0.0351, 0.9907, 0.02593, 0.9907, 0.02593, 0.9893, 0.03512, 0.9894, 0.03512, 0.9894, 0.02593, 0.9893, 0.02592, 0.9879, 0.03509, 0.9879, 0.4141, 0.05612, 0.4145, 0.06301, 0.4137, 0.06312, 0.4133, 0.05619, 0.4133, 0.05619, 0.4137, 0.06312, 0.4124, 0.06317, 0.412, 0.05622, 0.412, 0.05622, 0.4124, 0.06317, 0.4109, 0.06313, 0.4105, 0.0562, 0.414, 0.04672, 0.4141, 0.05612, 0.4133, 0.05619, 0.4131, 0.04672, 0.4131, 0.04672, 0.4133, 0.05619, 0.412, 0.05622, 0.4118, 0.04672, 0.4118, 0.04672, 0.412, 0.05622, 0.4105, 0.0562, 0.4103, 0.04672, 0.4141, 0.03732, 0.414, 0.04672, 0.4131, 0.04672, 0.4133, 0.03725, 0.4133, 0.03725, 0.4131, 0.04672, 0.4118, 0.04672, 0.412, 0.03723, 0.412, 0.03723, 0.4118, 0.04672, 0.4103, 0.04672, 0.4105, 0.03725, 0.4145, 0.03044, 0.4141, 0.03732, 0.4133, 0.03725, 0.4137, 0.03032, 0.0506, 0.9909, 0.04362, 0.9911, 0.04358, 0.9897, 0.05057, 0.9895, 0.05057, 0.9895, 0.04358, 0.9897, 0.04361, 0.9883, 0.05059, 0.9881, 0.06008, 0.9916, 0.05067, 0.9917, 0.0506, 0.9909, 0.06008, 0.9908, 0.06008, 0.9908, 0.0506, 0.9909, 0.05057, 0.9895, 0.06008, 0.9895, 0.06008, 0.9895, 0.05057, 0.9895, 0.05059, 0.9881, 0.06007, 0.988, 0.06007, 0.9861, 0.06007, 0.988, 0.05059, 0.9881, 0.05064, 0.9862, 0.2227, 0.08361, 0.2084, 0.08618, 0.2213, 0.00976, 0.2374, 0.005688, 0.2803, 0.07227, 0.2798, 8.485e-05, 0.29, 8.482e-05, 0.2895, 0.07227, 0.2622, 0.4006, 0.2617, 0.4769, 0.2578, 0.4767, 0.2583, 0.4006, 0.1818, 0.4072, 0.1981, 0.4872, 0.1936, 0.486, 0.1772, 0.4063, 0.2895, 0.07227, 0.29, 8.482e-05, 0.294, 0.0, 0.2935, 0.0723, 0.2044, 0.08677, 0.2174, 0.01061, 0.2213, 0.00976, 0.2084, 0.08618, 0.2617, 0.4769, 0.2622, 0.4006, 0.2714, 0.4006, 0.2719, 0.4769, 0.2622, 0.4006, 0.2628, 0.3332, 0.2708, 0.3332, 0.2714, 0.4006, 0.2628, 0.3332, 0.2633, 0.2666, 0.2704, 0.2666, 0.2708, 0.3332, 0.2633, 0.2666, 0.2638, 0.1995, 0.2699, 0.1995, 0.2704, 0.2666, 0.2638, 0.1995, 0.2643, 0.1328, 0.2694, 0.1328, 0.2699, 0.1995, 0.2643, 0.1328, 0.2648, 0.06627, 0.2688, 0.06627, 0.2694, 0.1328, 0.2648, 0.06627, 0.2653, 0.0001616, 0.2683, 0.0001616, 0.2688, 0.06627, 0.2442, 0.485, 0.2274, 0.4215, 0.2313, 0.4207, 0.2481, 0.4841, 0.2274, 0.4215, 0.2152, 0.3568, 0.2191, 0.356, 0.2313, 0.4207, 0.2152, 0.3568, 0.2052, 0.2916, 0.2091, 0.2907, 0.2191, 0.356, 0.2052, 0.2916, 0.1998, 0.2251, 0.2037, 0.2243, 0.2091, 0.2907, 0.1998, 0.2251, 0.1981, 0.157, 0.2019, 0.1563, 0.2037, 0.2243, 0.1981, 0.157, 0.2044, 0.08677, 0.2084, 0.08618, 0.2019, 0.1563, 0.2864, 0.4726, 0.2869, 0.4067, 0.2909, 0.4066, 0.2904, 0.4725, 0.2869, 0.4067, 0.2874, 0.3405, 0.2914, 0.3404, 0.2909, 0.4066, 0.2874, 0.3405, 0.288, 0.2742, 0.2919, 0.2741, 0.2914, 0.3404, 0.288, 0.2742, 0.2885, 0.2076, 0.2924, 0.2076, 0.2919, 0.2741, 0.2885, 0.2076, 0.2889, 0.1402, 0.2927, 0.1402, 0.2924, 0.2076, 0.2889, 0.1402, 0.2895, 0.07227, 0.2935, 0.0723, 0.2927, 0.1402, 0.2578, 0.0, 0.2415, 0.07975, 0.237, 0.08077, 0.2533, 0.001344, 0.2415, 0.07975, 0.2303, 0.1499, 0.2259, 0.151, 0.237, 0.08077, 0.2303, 0.1499, 0.2287, 0.2175, 0.2242, 0.2189, 0.2259, 0.151, 0.2287, 0.2175, 0.2303, 0.285, 0.2258, 0.2863, 0.2242, 0.2189, 0.2303, 0.285, 0.2364, 0.3513, 0.2319, 0.3526, 0.2258, 0.2863, 0.2364, 0.3513, 0.2448, 0.4169, 0.2403, 0.4183, 0.2319, 0.3526, 0.2448, 0.4169, 0.2578, 0.4814, 0.2533, 0.4828, 0.2403, 0.4183, 0.2719, 0.4769, 0.2714, 0.4006, 0.2754, 0.4006, 0.2759, 0.4767, 0.2714, 0.4006, 0.2708, 0.3332, 0.2747, 0.3331, 0.2754, 0.4006, 0.2708, 0.3332, 0.2704, 0.2666, 0.2743, 0.2664, 0.2747, 0.3331, 0.2704, 0.2666, 0.2699, 0.1995, 0.2738, 0.1993, 0.2743, 0.2664, 0.2699, 0.1995, 0.2694, 0.1328, 0.2733, 0.1326, 0.2738, 0.1993, 0.2694, 0.1328, 0.2688, 0.06627, 0.2728, 0.06611, 0.2733, 0.1326, 0.2688, 0.06627, 0.2683, 0.0001616, 0.2723, 0.0, 0.2728, 0.06611, 0.1577, 0.4768, 0.1446, 0.4003, 0.1485, 0.401, 0.1615, 0.4778, 0.1446, 0.4003, 0.1383, 0.3298, 0.1421, 0.3306, 0.1485, 0.401, 0.1383, 0.3298, 0.1401, 0.2613, 0.1439, 0.2624, 0.1421, 0.3306, 0.1401, 0.2613, 0.1455, 0.1945, 0.1493, 0.1955, 0.1439, 0.2624, 0.1455, 0.1945, 0.1554, 0.1289, 0.1593, 0.1299, 0.1493, 0.1955, 0.1554, 0.1289, 0.1677, 0.06386, 0.1715, 0.06487, 0.1593, 0.1299, 0.1677, 0.06386, 0.1845, 0.0, 0.1883, 0.001003, 0.1715, 0.06487, 0.2798, 8.485e-05, 0.2803, 0.07227, 0.2764, 0.0723, 0.2759, 5.96e-08, 0.2803, 0.07227, 0.2809, 0.1402, 0.2771, 0.1402, 0.2764, 0.0723, 0.2809, 0.1402, 0.2814, 0.2076, 0.2774, 0.2076, 0.2771, 0.1402, 0.2814, 0.2076, 0.2819, 0.2742, 0.2779, 0.2741, 0.2774, 0.2076, 0.2819, 0.2742, 0.2824, 0.3405, 0.2784, 0.3404, 0.2779, 0.2741, 0.2824, 0.3405, 0.2829, 0.4067, 0.279, 0.4066, 0.2784, 0.3404, 0.2829, 0.4067, 0.2834, 0.4726, 0.2795, 0.4725, 0.279, 0.4066, 0.1981, 0.003512, 0.1851, 0.06837, 0.1806, 0.06721, 0.1936, 0.002352, 0.1851, 0.06837, 0.1767, 0.1344, 0.1722, 0.1332, 0.1806, 0.06721, 0.1767, 0.1344, 0.1705, 0.201, 0.166, 0.1999, 0.1722, 0.1332, 0.1705, 0.201, 0.169, 0.2688, 0.1644, 0.2677, 0.166, 0.1999, 0.169, 0.2688, 0.1706, 0.3368, 0.1661, 0.3358, 0.1644, 0.2677, 0.1706, 0.3368, 0.1818, 0.4072, 0.1772, 0.4063, 0.1661, 0.3358, 0.2653, 0.0001616, 0.2648, 0.06627, 0.2609, 0.06611, 0.2614, 0.0, 0.2648, 0.06627, 0.2643, 0.1328, 0.2603, 0.1326, 0.2609, 0.06611, 0.2643, 0.1328, 0.2638, 0.1995, 0.2598, 0.1993, 0.2603, 0.1326, 0.2638, 0.1995, 0.2633, 0.2666, 0.2593, 0.2664, 0.2598, 0.1993, 0.2633, 0.2666, 0.2628, 0.3332, 0.259, 0.3331, 0.2593, 0.2664, 0.2628, 0.3332, 0.2622, 0.4006, 0.2583, 0.4006, 0.259, 0.3331, 0.1776, 0.4819, 0.1615, 0.4778, 0.1485, 0.401, 0.1629, 0.4037, 0.1629, 0.4037, 0.1485, 0.401, 0.1421, 0.3306, 0.1541, 0.3332, 0.1541, 0.3332, 0.1421, 0.3306, 0.1439, 0.2624, 0.1542, 0.265, 0.1542, 0.265, 0.1439, 0.2624, 0.1493, 0.1955, 0.1577, 0.1977, 0.1577, 0.1977, 0.1493, 0.1955, 0.1593, 0.1299, 0.1657, 0.1316, 0.1657, 0.1316, 0.1593, 0.1299, 0.1715, 0.06487, 0.1761, 0.06605, 0.1761, 0.06605, 0.1715, 0.06487, 0.1883, 0.001003, 0.191, 0.00169, 0.2834, 0.4726, 0.2829, 0.4067, 0.2869, 0.4067, 0.2864, 0.4726, 0.2829, 0.4067, 0.2824, 0.3405, 0.2874, 0.3405, 0.2869, 0.4067, 0.2824, 0.3405, 0.2819, 0.2742, 0.288, 0.2742, 0.2874, 0.3405, 0.2819, 0.2742, 0.2814, 0.2076, 0.2885, 0.2076, 0.288, 0.2742, 0.2814, 0.2076, 0.2809, 0.1402, 0.2889, 0.1402, 0.2885, 0.2076, 0.2809, 0.1402, 0.2803, 0.07227, 0.2895, 0.07227, 0.2889, 0.1402, 0.2508, 0.4835, 0.2481, 0.4841, 0.2313, 0.4207, 0.2359, 0.4196, 0.2359, 0.4196, 0.2313, 0.4207, 0.2191, 0.356, 0.2256, 0.3544, 0.2256, 0.3544, 0.2191, 0.356, 0.2091, 0.2907, 0.2175, 0.2886, 0.2175, 0.2886, 0.2091, 0.2907, 0.2037, 0.2243, 0.2141, 0.2217, 0.2141, 0.2217, 0.2037, 0.2243, 0.2019, 0.1563, 0.214, 0.1538, 0.214, 0.1538, 0.2019, 0.1563, 0.2084, 0.08618, 0.2227, 0.08361, 0.2259, 0.151, 0.214, 0.1538, 0.2227, 0.08361, 0.237, 0.08077, 0.2242, 0.2189, 0.2141, 0.2217, 0.214, 0.1538, 0.2259, 0.151, 0.2258, 0.2863, 0.2175, 0.2886, 0.2141, 0.2217, 0.2242, 0.2189, 0.2319, 0.3526, 0.2256, 0.3544, 0.2175, 0.2886, 0.2258, 0.2863, 0.2403, 0.4183, 0.2359, 0.4196, 0.2256, 0.3544, 0.2319, 0.3526, 0.2533, 0.4828, 0.2508, 0.4835, 0.2359, 0.4196, 0.2403, 0.4183, 0.237, 0.08077, 0.2227, 0.08361, 0.2374, 0.005688, 0.2533, 0.001344, 0.1806, 0.06721, 0.1761, 0.06605, 0.191, 0.00169, 0.1936, 0.002352, 0.1722, 0.1332, 0.1657, 0.1316, 0.1761, 0.06605, 0.1806, 0.06721, 0.166, 0.1999, 0.1577, 0.1977, 0.1657, 0.1316, 0.1722, 0.1332, 0.1644, 0.2677, 0.1542, 0.265, 0.1577, 0.1977, 0.166, 0.1999, 0.1661, 0.3358, 0.1541, 0.3332, 0.1542, 0.265, 0.1644, 0.2677, 0.1772, 0.4063, 0.1629, 0.4037, 0.1541, 0.3332, 0.1661, 0.3358, 0.1936, 0.486, 0.1776, 0.4819, 0.1629, 0.4037, 0.1772, 0.4063])
me_cube_003.materials.append(mat_streetlight)
me_cube_003.materials.append(mat_light)
me_cube_003.update()

# ---- objects
ob_base = bpy.data.objects.new('Base', me_cylinder)
ob_street_light = bpy.data.objects.new('Street Light', me_cube_003)

# ---- transforms, parenting, visibility, modifiers, constraints
ob_base.location = (0.0, 0.0, 0.0)
ob_base.scale = (0.1, 0.1, 1.0)
_m = ob_base.modifiers.new('Auto Smooth', 'NODES')
_m.node_group = ng_auto_smooth
_gi = [s.identifier for s in ng_auto_smooth.interface.items_tree if s.item_type == 'SOCKET' and s.in_out == 'INPUT']
_m[_gi[1]] = 1.309  # Angle
ob_street_light.location = (0.0, 0.0, 0.0)
_m = ob_street_light.modifiers.new('Auto Smooth', 'NODES')
_m.node_group = ng_auto_smooth
_gi = [s.identifier for s in ng_auto_smooth.interface.items_tree if s.item_type == 'SOCKET' and s.in_out == 'INPUT']
_m[_gi[1]] = 0.8727  # Angle

# ---- collection membership
col_collection.objects.link(ob_base)
col_collection.objects.link(ob_street_light)

# ---- scene / render settings (as saved in the file)
scene.frame_start = 1; scene.frame_end = 250; scene.frame_set(2)
scene.render.engine = 'CYCLES'
scene.cycles.samples = 10
scene.cycles.sampling_pattern = 'TABULATED_SOBOL'
scene.cycles.use_light_tree = False
scene.cycles.bake_type = 'EMIT'
scene.view_settings.view_transform = 'Filmic'
bpy.context.view_layer.update()

# ---- added for rendering (the .blend has no active camera and no usable light): camera, sun
cam_auto = bpy.data.cameras.new('AutoCamera')
cam_auto.lens = 50.0
cam_auto.sensor_width = 36.0
cam_auto.clip_end = 1000.0
ob_auto_camera = bpy.data.objects.new('AutoCamera', cam_auto)
scene.collection.objects.link(ob_auto_camera)
ob_auto_camera.location = (7.75384, -7.67189, 8.18882)
ob_auto_camera.rotation_euler = (1.09748, -7.21219e-08, 0.694738)
scene.camera = ob_auto_camera
light_auto_sun = bpy.data.lights.new('AutoSun', 'SUN')
light_auto_sun.energy = 3.0
light_auto_sun.angle = 0.0523599
ob_auto_sun = bpy.data.objects.new('AutoSun', light_auto_sun)
scene.collection.objects.link(ob_auto_sun)
ob_auto_sun.rotation_euler = (0.872665, 0.174533, 0.523599)
bpy.context.view_layer.update()
